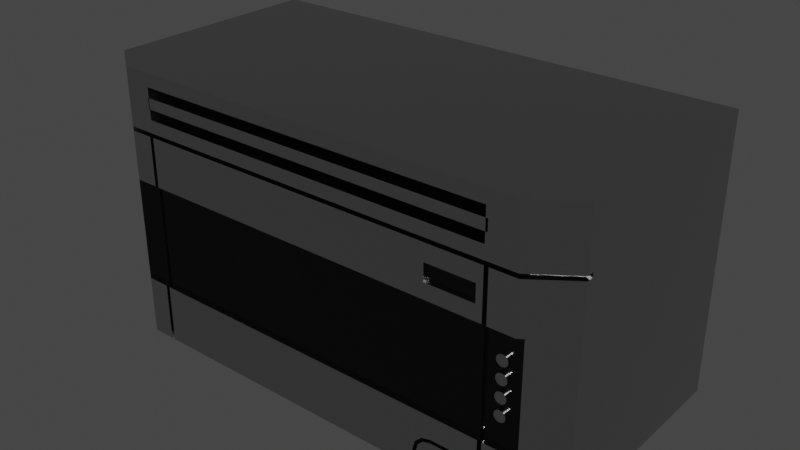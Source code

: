 # Source: Conventional_Microwave.blend  (saved by Blender 3.0.42; exported with 4.5.12 LTS)
import bpy
from mathutils import Matrix  # noqa: F401  (used for matrix-valued properties, if any)

bpy.ops.wm.read_factory_settings(use_empty=True)
scene = bpy.context.scene
scene.name = 'Scene'

# ---- collections
col_collection = bpy.data.collections.new('Collection'); scene.collection.children.link(col_collection)

# ---- materials (node trees are filled in below, after node groups)
mat_chrome = bpy.data.materials.new('Chrome')
mat_chrome.alpha_threshold = 0.0
mat_chrome.diffuse_color = (0.4575, 0.4575, 0.4575, 1.0)
mat_chrome.roughness = 0.5
mat_chrome.specular_intensity = 0.8
mat_chrome.line_color = (0.0, 0.0, 0.0, 1.0)
mat_black_anodized_metal_001 = bpy.data.materials.new('Black Anodized Metal.001')
mat_black_anodized_metal_001.alpha_threshold = 0.0
mat_black_anodized_metal_001.diffuse_color = (0.01096, 0.01096, 0.01096, 1.0)
mat_black_anodized_metal_001.roughness = 0.5
mat_black_anodized_metal_001.line_color = (0.0, 0.0, 0.0, 1.0)

# ---- node groups
ng_specularreflexion_005 = bpy.data.node_groups.new('SpecularReflexion.005', 'ShaderNodeTree')
_s = ng_specularreflexion_005.interface.new_socket(name='Shader', in_out='OUTPUT', socket_type='NodeSocketShader')
_s = ng_specularreflexion_005.interface.new_socket(name='Shader', in_out='INPUT', socket_type='NodeSocketShader')
_s = ng_specularreflexion_005.interface.new_socket(name='Fac', in_out='INPUT', socket_type='NodeSocketFloat')
_s.default_value = 0.03
_s.min_value = 0.0
_s.max_value = 1.0
_s = ng_specularreflexion_005.interface.new_socket(name='ColorSpec', in_out='INPUT', socket_type='NodeSocketColor')
_s.default_value = (0.8, 0.8, 0.8, 1.0)
_s = ng_specularreflexion_005.interface.new_socket(name='RoughReflex', in_out='INPUT', socket_type='NodeSocketFloat')
_s.default_value = 0.01
_s.min_value = 0.0
_s.max_value = 1.0
_N = ng_specularreflexion_005.nodes; _L = ng_specularreflexion_005.links
n0 = _N.new('ShaderNodeBsdfAnisotropic'); n0.name = 'Glossy BSDF.002'; n0.location = (-104, -59)
n0.width = 175
n0.distribution = 'BECKMANN'
n1 = _N.new('ShaderNodeMixShader'); n1.name = 'Mix Shader.001'; n1.location = (101, 59)
n1.width = 128
n2 = _N.new('NodeGroupOutput'); n2.name = 'Group Output'; n2.location = (299, 48)
n2.width = 118
n3 = _N.new('NodeGroupInput'); n3.name = 'Group Input'; n3.location = (-322, 47)
n4 = _N.new('ShaderNodeMath'); n4.name = 'Math'; n4.location = (-213, -6)
n4.operation = 'POWER'
_L.new(n1.outputs[0], n2.inputs[0])
_L.new(n0.outputs[0], n1.inputs[2])
_L.new(n3.outputs[0], n1.inputs[1])
_L.new(n3.outputs[2], n0.inputs[0])
_L.new(n3.outputs[1], n1.inputs[0])
_L.new(n3.outputs[3], n4.inputs[0])
_L.new(n4.outputs[0], n0.inputs[1])
n2.is_active_output = True
ng_contrastglossy_005 = bpy.data.node_groups.new('ContrastGlossy.005', 'ShaderNodeTree')
_s = ng_contrastglossy_005.interface.new_socket(name='Shader', in_out='OUTPUT', socket_type='NodeSocketShader')
_s = ng_contrastglossy_005.interface.new_socket(name='MixFactor', in_out='INPUT', socket_type='NodeSocketFloat')
_s.default_value = 0.5
_s.min_value = 0.0
_s.max_value = 1.0
_s = ng_contrastglossy_005.interface.new_socket(name='BaseColor', in_out='INPUT', socket_type='NodeSocketColor')
_s.default_value = (0.5, 0.5, 0.5, 1.0)
_N = ng_contrastglossy_005.nodes; _L = ng_contrastglossy_005.links
n0 = _N.new('ShaderNodeMath'); n0.name = 'Add'; n0.location = (-15, 244)
n0.width = 130
n0.inputs[0].default_value = 0.1
n0.inputs[2].default_value = 0.0
n1 = _N.new('ShaderNodeBsdfAnisotropic'); n1.name = 'Glossy BSDF'; n1.location = (212, 75)
n1.width = 167
n1.distribution = 'BECKMANN'
n2 = _N.new('ShaderNodeMath'); n2.name = 'Add.001'; n2.location = (-174, 244)
n2.width = 128
n2.operation = 'MULTIPLY'
n2.inputs[1].default_value = 0.2
n2.inputs[2].default_value = 0.0
n3 = _N.new('ShaderNodeBrightContrast'); n3.name = 'Bright/Contrast'; n3.location = (-249, -22)
n3.inputs[1].default_value = -0.2
n4 = _N.new('ShaderNodeBrightContrast'); n4.name = 'Bright/Contrast.001'; n4.location = (-249, -142)
n4.width = 142
n4.inputs[1].default_value = 0.5
n5 = _N.new('ShaderNodeFresnel'); n5.name = 'Fresnel'; n5.location = (-415, 217)
n5.width = 150
n5.inputs[0].default_value = 2.0
n6 = _N.new('NodeGroupOutput'); n6.name = 'Group Output'; n6.location = (596, 139)
n7 = _N.new('ShaderNodeMix'); n7.name = 'Mix.001'; n7.location = (21, -123)
n7.width = 100
n7.data_type = 'RGBA'
n8 = _N.new('ShaderNodeMix'); n8.name = 'Mix'; n8.location = (21, 61)
n8.width = 100
n8.data_type = 'RGBA'
n9 = _N.new('ShaderNodeBsdfAnisotropic'); n9.name = 'Glossy BSDF.001'; n9.location = (214, -95)
n9.width = 165
n9.distribution = 'BECKMANN'
n10 = _N.new('ShaderNodeMixShader'); n10.name = 'Mix Shader'; n10.location = (431, 155)
n10.width = 131
n11 = _N.new('NodeGroupInput'); n11.name = 'Group Input'; n11.location = (-713, 79)
n12 = _N.new('ShaderNodeMath'); n12.name = 'Math'; n12.location = (98, 159)
n12.operation = 'POWER'
n13 = _N.new('ShaderNodeMath'); n13.name = 'Math.001'; n13.location = (100, 74)
n13.operation = 'POWER'
_L.new(n1.outputs[0], n10.inputs[1])
_L.new(n3.outputs[0], n8.inputs[6])
_L.new(n10.outputs[0], n6.inputs[0])
_L.new(n11.outputs[0], n10.inputs[0])
_L.new(n8.outputs[2], n1.inputs[0])
_L.new(n7.outputs[2], n9.inputs[0])
_L.new(n4.outputs[0], n7.inputs[7])
_L.new(n3.outputs[0], n7.inputs[6])
_L.new(n2.outputs[0], n0.inputs[1])
_L.new(n5.outputs[0], n8.inputs[0])
_L.new(n5.outputs[0], n7.inputs[0])
_L.new(n5.outputs[0], n2.inputs[0])
_L.new(n9.outputs[0], n10.inputs[2])
_L.new(n11.outputs[1], n3.inputs[0])
_L.new(n11.outputs[1], n4.inputs[0])
_L.new(n11.outputs[1], n8.inputs[7])
_L.new(n0.outputs[0], n12.inputs[0])
_L.new(n12.outputs[0], n1.inputs[1])
_L.new(n0.outputs[0], n13.inputs[0])
_L.new(n13.outputs[0], n9.inputs[1])
n6.is_active_output = True
ng_colors_005 = bpy.data.node_groups.new('Colors.005', 'ShaderNodeTree')
_s = ng_colors_005.interface.new_socket(name='White08', in_out='OUTPUT', socket_type='NodeSocketColor')
_s.default_value = (0.8, 0.8, 0.8, 1.0)
_s = ng_colors_005.interface.new_socket(name='Gray', in_out='OUTPUT', socket_type='NodeSocketColor')
_s.default_value = (0.4, 0.4, 0.4, 1.0)
_s = ng_colors_005.interface.new_socket(name='DarkGray', in_out='OUTPUT', socket_type='NodeSocketColor')
_s.default_value = (0.03475, 0.03475, 0.03475, 1.0)
_s = ng_colors_005.interface.new_socket(name='Yellow', in_out='OUTPUT', socket_type='NodeSocketColor')
_s.default_value = (0.8, 0.8, 0.0, 1.0)
_s = ng_colors_005.interface.new_socket(name='Orange', in_out='OUTPUT', socket_type='NodeSocketColor')
_s.default_value = (0.5, 0.2271, 0.0, 1.0)
_s = ng_colors_005.interface.new_socket(name='Red', in_out='OUTPUT', socket_type='NodeSocketColor')
_s.default_value = (0.467, 0.0, 0.0, 1.0)
_s = ng_colors_005.interface.new_socket(name='Pink', in_out='OUTPUT', socket_type='NodeSocketColor')
_s.default_value = (0.7, 0.3, 0.5, 1.0)
_s = ng_colors_005.interface.new_socket(name='DarkPink', in_out='OUTPUT', socket_type='NodeSocketColor')
_s.default_value = (0.4, 0.0, 0.2, 1.0)
_s = ng_colors_005.interface.new_socket(name='Purple', in_out='OUTPUT', socket_type='NodeSocketColor')
_s.default_value = (0.103, 0.0, 0.103, 1.0)
_s = ng_colors_005.interface.new_socket(name='Green', in_out='OUTPUT', socket_type='NodeSocketColor')
_s.default_value = (0.0, 0.1, 0.0, 1.0)
_s = ng_colors_005.interface.new_socket(name='Sky', in_out='OUTPUT', socket_type='NodeSocketColor')
_s.default_value = (0.0, 0.3, 0.8, 1.0)
_s = ng_colors_005.interface.new_socket(name='Blue', in_out='OUTPUT', socket_type='NodeSocketColor')
_s.default_value = (0.0, 0.0, 0.467, 1.0)
_s = ng_colors_005.interface.new_socket(name='DarkBlue', in_out='OUTPUT', socket_type='NodeSocketColor')
_s.default_value = (0.0, 0.0, 0.1, 1.0)
_N = ng_colors_005.nodes; _L = ng_colors_005.links
n0 = _N.new('ShaderNodeRGB'); n0.name = 'RGB.009'; n0.location = (-153, -127)
n0.label = 'Yellow'
n0.hide = True
n0.outputs[0].default_value = (0.8, 0.8, 0.0, 1.0)
n1 = _N.new('ShaderNodeRGB'); n1.name = 'RGB.010'; n1.location = (-150, -224)
n1.label = 'Pink'
n1.hide = True
n1.outputs[0].default_value = (0.7, 0.3, 0.5, 1.0)
n2 = _N.new('ShaderNodeRGB'); n2.name = 'RGB.006'; n2.location = (-11, -262)
n2.label = 'DarkPink'
n2.hide = True
n2.outputs[0].default_value = (0.4, 0.0, 0.2, 1.0)
n3 = _N.new('ShaderNodeRGB'); n3.name = 'RGB.005'; n3.location = (-149, -336)
n3.label = 'Green'
n3.hide = True
n3.outputs[0].default_value = (0.0, 0.1, 0.0, 1.0)
n4 = _N.new('ShaderNodeRGB'); n4.name = 'RGB'; n4.location = (-154, -51)
n4.label = 'White08'
n4.hide = True
n4.outputs[0].default_value = (0.8, 0.8, 0.8, 1.0)
n5 = _N.new('ShaderNodeRGB'); n5.name = 'RGB.007'; n5.location = (-8, -88)
n5.label = 'DarkGray'
n5.hide = True
n5.outputs[0].default_value = (0.03475, 0.03475, 0.03475, 1.0)
n6 = _N.new('ShaderNodeRGB'); n6.name = 'RGB.012'; n6.location = (-20, -161)
n6.label = 'Orange'
n6.hide = True
n6.outputs[0].default_value = (0.5, 0.2271, 0.0, 1.0)
n7 = _N.new('ShaderNodeRGB'); n7.name = 'RGB.001'; n7.location = (122, -202)
n7.label = 'Red'
n7.hide = True
n7.outputs[0].default_value = (0.467, 0.0, 0.0, 1.0)
n8 = _N.new('ShaderNodeRGB'); n8.name = 'RGB.003'; n8.location = (125, -323)
n8.label = 'Purple'
n8.hide = True
n8.outputs[0].default_value = (0.103, 0.0, 0.103, 1.0)
n9 = _N.new('ShaderNodeRGB'); n9.name = 'RGB.002'; n9.location = (119, -417)
n9.label = 'Blue'
n9.hide = True
n9.outputs[0].default_value = (0.0, 0.0, 0.467, 1.0)
n10 = _N.new('ShaderNodeRGB'); n10.name = 'RGB.011'; n10.location = (-154, -423)
n10.label = 'DarkBlue'
n10.hide = True
n10.outputs[0].default_value = (0.0, 0.0, 0.1, 1.0)
n11 = _N.new('NodeGroupOutput'); n11.name = 'Group Output'; n11.location = (247, -233)
n12 = _N.new('ShaderNodeRGB'); n12.name = 'RGB.008'; n12.location = (-116, -490)
n12.label = 'Sky'
n12.hide = True
n12.outputs[0].default_value = (0.0, 0.3, 0.8, 1.0)
n13 = _N.new('ShaderNodeRGB'); n13.name = 'RGB.004'; n13.location = (121, -46)
n13.label = 'Black'
n13.outputs[0].default_value = (0.0, 0.0, 0.0, 1.0)
_L.new(n4.outputs[0], n11.inputs[0])
_L.new(n13.outputs[0], n11.inputs[1])
_L.new(n5.outputs[0], n11.inputs[2])
_L.new(n0.outputs[0], n11.inputs[3])
_L.new(n3.outputs[0], n11.inputs[9])
_L.new(n7.outputs[0], n11.inputs[5])
_L.new(n1.outputs[0], n11.inputs[6])
_L.new(n2.outputs[0], n11.inputs[7])
_L.new(n8.outputs[0], n11.inputs[8])
_L.new(n12.outputs[0], n11.inputs[10])
_L.new(n9.outputs[0], n11.inputs[11])
_L.new(n10.outputs[0], n11.inputs[12])
_L.new(n6.outputs[0], n11.inputs[4])
n11.is_active_output = True

# ---- material node trees
mat_chrome.use_nodes = True; mat_chrome.node_tree.nodes.clear()
_N = mat_chrome.node_tree.nodes; _L = mat_chrome.node_tree.links
n0 = _N.new('ShaderNodeOutputMaterial'); n0.name = 'Material Output'; n0.location = (355, 389)
n1 = _N.new('ShaderNodeBsdfPrincipled'); n1.name = 'Principled BSDF'; n1.location = (82, 392)
n1.distribution = 'GGX'
n1.subsurface_method = 'BURLEY'
n1.inputs[0].default_value = (0.55, 0.55, 0.55, 1.0)
n1.inputs[1].default_value = 1.0
n1.inputs[2].default_value = 0.125
n1.inputs[3].default_value = 1.45
n1.inputs[27].default_value = (0.0, 0.0, 0.0, 1.0)
n1.inputs[28].default_value = 1.0
_L.new(n1.outputs[0], n0.inputs[0])
n0.is_active_output = True
mat_black_anodized_metal_001.use_nodes = True; mat_black_anodized_metal_001.node_tree.nodes.clear()
_N = mat_black_anodized_metal_001.node_tree.nodes; _L = mat_black_anodized_metal_001.node_tree.links
n0 = _N.new('ShaderNodeOutputMaterial'); n0.name = 'Material Output'; n0.location = (325, 69)
n0.width = 147
n1 = _N.new('ShaderNodeLayerWeight'); n1.name = 'Layer Weight'; n1.location = (-305, 45)
n1.width = 150
n2 = _N.new('ShaderNodeFresnel'); n2.name = 'Fresnel'; n2.location = (-461, 39)
n2.width = 135
n2.inputs[0].default_value = 1.45
n3 = _N.new('ShaderNodeGroup'); n3.name = 'NodeGroup'; n3.location = (102, 75)
n3.width = 188
n3.node_tree = ng_specularreflexion_005
n3.inputs[1].default_value = 0.05
n3.inputs[2].default_value = (0.8, 0.8, 0.8, 1.0)
n3.inputs[3].default_value = 0.08
n4 = _N.new('ShaderNodeGroup'); n4.name = 'NodeGroup.001'; n4.location = (-114, 31)
n4.width = 179
n4.node_tree = ng_contrastglossy_005
n5 = _N.new('ShaderNodeGroup'); n5.name = 'Colors'; n5.location = (-311, -81)
n5.width = 153
n5.node_tree = ng_colors_005
_L.new(n3.outputs[0], n0.inputs[0])
_L.new(n4.outputs[0], n3.inputs[0])
_L.new(n2.outputs[0], n1.inputs[0])
_L.new(n1.outputs[1], n4.inputs[0])
_L.new(n5.outputs[1], n4.inputs[1])
n0.is_active_output = True

# ---- world
world_world = bpy.data.worlds.new('World'); scene.world = world_world
world_world.use_nodes = True; world_world.node_tree.nodes.clear()
_N = world_world.node_tree.nodes; _L = world_world.node_tree.links
n0 = _N.new('ShaderNodeOutputWorld'); n0.name = 'World Output'; n0.location = (300, 300)
n1 = _N.new('ShaderNodeBackground'); n1.name = 'Background'; n1.location = (10, 300)
n1.inputs[0].default_value = (0.05088, 0.05088, 0.05088, 1.0)
_L.new(n1.outputs[0], n0.inputs[0])
n0.is_active_output = True
world_world.color = (0.05088, 0.05088, 0.05088)
world_world.use_sun_shadow = False
world_world.sun_shadow_jitter_overblur = 0.0

# ---- meshes
me_30_inch_conventional_microwave_hood = bpy.data.meshes.new('30 inch Conventional Microwave Hood')
me_30_inch_conventional_microwave_hood.from_pydata([(0.09432, -0.3809, -0.4005), (0.05839, -0.3809, -0.4191), (0.09432, -0.3809, -0.4191), (0.09432, -0.3787, -0.4191), (0.09432, -0.3678, -0.4191), (0.05839, -0.3809, -0.3286), (0.08592, -0.3809, -0.3286), (0.09432, -0.3752, -0.3286), (0.09432, -0.3809, -0.3286), (-3.576e-07, -0.339, -0.4191), (0.05043, -0.3752, -0.3286), (0.09432, -0.3752, -0.2308), (0.762, -0.339, -0.4191), (0.1007, -0.3678, -0.4191), (0.05043, -0.3752, -0.168), (0.03871, -0.3668, -0.09301), (0.09432, -0.3678, -0.09301), (0.09432, -0.3752, -0.168), (0.1007, -0.3783, -0.4191), (0.1007, -0.3678, -0.09301), (0.762, 0.0, -0.4191), (0.05839, -0.3809, -0.09301), (0.05839, -0.3809, -0.168), (-3.576e-07, -0.339, -0.09301), (0.09432, -0.3806, -0.09301), (0.09432, -0.3776, -0.168), (0.5599, -0.367, -0.4191), (0.1007, -0.3809, -0.3972), (0.1007, -0.3752, -0.168), (0.1007, -0.3752, -0.2287), (0.06162, -0.3668, -0.09301), (0.7082, -0.3668, -0.09301), (-3.576e-07, 0.0, -0.4191), (0.762, -0.3287, -0.09301), (0.762, -0.339, -0.09301), (0.06715, -0.3809, -0.168), (-3.576e-07, -0.3226, -0.09301), (0.08131, -0.3809, -0.09301), (0.09432, -0.3809, -0.168), (0.09432, -0.3809, -0.09301), (0.5654, -0.367, -0.4191), (0.5599, -0.3696, -0.4191), (0.1007, -0.3809, -0.4191), (0.1007, -0.3809, -0.3286), (0.1007, -0.3752, -0.3286), (0.6576, -0.3752, -0.2491), (0.6576, -0.3752, -0.168), (0.1007, -0.3804, -0.09301), (0.1007, -0.3775, -0.168), (0.7082, -0.3668, -0.08666), (0.06162, -0.3668, -0.08666), (0.6576, -0.3678, -0.09301), (0.762, 0.0, -9.03e-06), (-3.576e-07, 0.0, -9.03e-06), (0.7233, -0.3668, -0.09301), (0.762, -0.3287, -0.08666), (-3.576e-07, -0.3226, -0.08666), (0.6576, -0.3678, -0.4191), (0.5654, -0.3695, -0.4191), (0.5654, -0.367, -0.3916), (0.5599, -0.367, -0.3908), (0.5599, -0.3809, -0.4191), (0.2332, -0.3809, -0.3286), (0.268, -0.3809, -0.3286), (0.6576, -0.3752, -0.3286), (0.6433, -0.3809, -0.168), (0.6576, -0.3678, -0.3633), (0.1007, -0.3809, -0.168), (0.1007, -0.3809, -0.09301), (0.6576, -0.3679, -0.09301), (0.08131, -0.3809, -0.08666), (0.05839, -0.3809, -0.08666), (0.6633, -0.3678, -0.09301), (0.762, -0.339, -9.03e-06), (-3.576e-07, -0.339, -9.03e-06), (0.7116, -0.3752, -0.3286), (0.7116, -0.3752, -0.168), (0.6883, -0.3809, -0.09301), (0.7036, -0.3809, -0.09301), (-3.576e-07, -0.339, -0.08666), (0.03871, -0.3668, -0.08666), (0.664, -0.3678, -0.4191), (0.6576, -0.3809, -0.4191), (0.5654, -0.3809, -0.4191), (0.5684, -0.367, -0.3798), (0.5636, -0.367, -0.377), (0.5599, -0.3809, -0.3908), (0.5737, -0.3809, -0.3669), (0.5974, -0.3809, -0.3286), (0.6576, -0.3702, -0.3633), (0.6576, -0.3787, -0.168), (0.5649, -0.3809, -0.168), (0.6576, -0.3809, -0.1179), (0.6586, -0.3678, -0.3633), (0.5434, -0.3809, -0.168), (0.6576, -0.3809, -0.09301), (0.6576, -0.3809, -0.1089), (0.762, -0.339, -0.08666), (0.7233, -0.3668, -0.08666), (0.6883, -0.3809, -0.08666), (0.05839, -0.3809, -0.06692), (0.664, -0.3678, -0.09301), (0.7036, -0.3809, -0.168), (0.664, -0.3752, -0.168), (0.664, -0.3752, -0.3286), (0.7036, -0.3809, -0.4191), (0.7036, -0.3809, -0.3286), (0.664, -0.3809, -0.09301), (0.664, -0.3809, -0.1056), (0.664, -0.3809, -0.1145), (0.6866, -0.367, -0.4191), (0.5882, -0.3809, -0.3687), (0.5654, -0.3809, -0.3916), (0.5636, -0.3809, -0.377), (0.5684, -0.3809, -0.3798), (0.5737, -0.367, -0.3669), (0.5765, -0.367, -0.3717), (0.5875, -0.3809, -0.3633), (0.6576, -0.3809, -0.3633), (0.6576, -0.3809, -0.3286), (0.6576, -0.3809, -0.168), (0.6076, -0.3809, -0.1449), (0.6481, -0.3809, -0.123), (0.6481, -0.3809, -0.1449), (0.5875, -0.367, -0.3633), (0.664, -0.3678, -0.3633), (0.6386, -0.3809, -0.1187), (0.588, -0.3809, -0.1449), (0.5743, -0.3809, -0.1449), (0.5743, -0.3809, -0.1187), (0.7036, -0.3809, -0.08666), (0.5448, -0.3809, -0.06692), (0.05839, -0.3809, -9.03e-06), (0.6709, -0.3809, -0.168), (0.6689, -0.3809, -0.168), (0.6644, -0.3809, -0.3286), (0.664, -0.3809, -0.3286), (0.6641, -0.3809, -0.168), (0.664, -0.3809, -0.168), (0.6918, -0.3809, -0.3286), (0.6921, -0.3809, -0.4191), (0.6921, -0.367, -0.4191), (0.6866, -0.3809, -0.4191), (0.664, -0.3809, -0.4191), (0.6576, -0.3809, -0.3687), (0.5765, -0.3809, -0.3717), (0.5882, -0.367, -0.3687), (0.6481, -0.3809, -0.1187), (0.7036, -0.3809, -9.03e-06), (0.7036, -0.3809, -0.06692), (0.05839, -0.3386, -0.06692), (0.7036, -0.3386, -0.06692), (0.05839, -0.3809, -0.01978), (0.667, -0.3809, -0.168), (0.664, -0.3809, -0.3633), (0.6645, -0.3809, -0.3633), (0.6761, -0.3809, -0.3286), (0.6839, -0.3809, -0.3286), (0.6884, -0.3809, -0.377), (0.6921, -0.3809, -0.3908), (0.6921, -0.367, -0.3908), (0.6866, -0.367, -0.3916), (0.6866, -0.3809, -0.3916), (0.664, -0.3809, -0.3688), (0.6637, -0.367, -0.3687), (0.6645, -0.367, -0.3633), (0.7036, -0.3809, -0.01978), (0.7036, -0.3386, -0.01978), (0.05839, -0.3386, -0.01978), (0.05839, -0.3386, -0.06692), (0.05839, -0.3809, -0.06692), (0.2021, -0.3809, -0.01978), (0.6783, -0.3809, -0.3669), (0.6884, -0.367, -0.377), (0.6836, -0.367, -0.3798), (0.6836, -0.3809, -0.3798), (0.664, -0.3678, -0.3688), (0.6576, -0.37, -0.3687), (0.6576, -0.3678, -0.3687), (0.6585, -0.3678, -0.3687), (0.6755, -0.367, -0.3717), (0.6783, -0.367, -0.3669), (0.6576, -0.3809, -0.01978), (0.6576, -0.3809, -0.06692), (0.6576, -0.3386, -0.06692), (0.6576, -0.3386, -0.01978), (0.05839, -0.3386, -0.01978), (0.05839, -0.3809, -0.01978), (0.6755, -0.3809, -0.3717), (0.6637, -0.3678, -0.3687), (0.05839, -0.3386, -0.06692), (0.05839, -0.3386, -0.01978), (0.05839, -0.3809, -0.06692), (0.05839, -0.3809, -0.01978), (0.1007, -0.3386, -0.06692), (0.1007, -0.3809, -0.06692), (0.1007, -0.3809, -0.01978), (0.1007, -0.3386, -0.01978), (0.689, -0.381, -0.2878), (0.6874, -0.381, -0.288), (0.6874, -0.3741, -0.288), (0.689, -0.3741, -0.2878), (0.6858, -0.381, -0.2878), (0.6858, -0.3741, -0.2878), (0.6906, -0.381, -0.2874), (0.6906, -0.3741, -0.2874), (0.6842, -0.381, -0.2874), (0.6842, -0.3741, -0.2874), (0.6921, -0.381, -0.2866), (0.6921, -0.3741, -0.2866), (0.6828, -0.381, -0.2866), (0.6828, -0.3741, -0.2866), (0.6933, -0.381, -0.2855), (0.6933, -0.3741, -0.2855), (0.6815, -0.381, -0.2855), (0.6815, -0.3741, -0.2855), (0.6944, -0.381, -0.2843), (0.6944, -0.3741, -0.2843), (0.6804, -0.381, -0.2843), (0.6804, -0.3741, -0.2843), (0.6951, -0.381, -0.2828), (0.6951, -0.3741, -0.2828), (0.6797, -0.381, -0.2828), (0.6797, -0.3741, -0.2828), (0.6956, -0.381, -0.2813), (0.6956, -0.3741, -0.2813), (0.6792, -0.381, -0.2813), (0.6792, -0.3741, -0.2813), (0.6958, -0.381, -0.2796), (0.6958, -0.3741, -0.2796), (0.679, -0.381, -0.2796), (0.679, -0.3741, -0.2796), (0.6956, -0.381, -0.278), (0.6956, -0.3741, -0.278), (0.6792, -0.381, -0.278), (0.6792, -0.3741, -0.278), (0.6951, -0.381, -0.2764), (0.6951, -0.3741, -0.2764), (0.6797, -0.381, -0.2764), (0.6797, -0.3741, -0.2764), (0.6944, -0.3741, -0.275), (0.6944, -0.381, -0.275), (0.6804, -0.381, -0.275), (0.6804, -0.3741, -0.275), (0.6933, -0.381, -0.2737), (0.6933, -0.3741, -0.2737), (0.6815, -0.381, -0.2737), (0.6815, -0.3741, -0.2737), (0.6921, -0.381, -0.2727), (0.6921, -0.3741, -0.2727), (0.6828, -0.381, -0.2727), (0.6828, -0.3741, -0.2727), (0.6906, -0.381, -0.2719), (0.6906, -0.3741, -0.2719), (0.6842, -0.381, -0.2719), (0.6842, -0.3741, -0.2719), (0.689, -0.381, -0.2714), (0.689, -0.3741, -0.2714), (0.6858, -0.381, -0.2714), (0.6858, -0.3741, -0.2714), (0.6874, -0.381, -0.2713), (0.6874, -0.3741, -0.2713), (0.689, -0.381, -0.2624), (0.6874, -0.381, -0.2626), (0.6874, -0.3741, -0.2626), (0.689, -0.3741, -0.2624), (0.6858, -0.381, -0.2624), (0.6858, -0.3741, -0.2624), (0.6906, -0.381, -0.262), (0.6906, -0.3741, -0.262), (0.6842, -0.381, -0.262), (0.6842, -0.3741, -0.262), (0.6921, -0.381, -0.2612), (0.6921, -0.3741, -0.2612), (0.6828, -0.381, -0.2612), (0.6828, -0.3741, -0.2612), (0.6933, -0.381, -0.2601), (0.6933, -0.3741, -0.2601), (0.6815, -0.381, -0.2601), (0.6815, -0.3741, -0.2601), (0.6944, -0.381, -0.2589), (0.6944, -0.3741, -0.2589), (0.6804, -0.381, -0.2589), (0.6804, -0.3741, -0.2589), (0.6951, -0.381, -0.2574), (0.6951, -0.3741, -0.2574), (0.6797, -0.381, -0.2574), (0.6797, -0.3741, -0.2574), (0.6956, -0.381, -0.2559), (0.6956, -0.3741, -0.2559), (0.6792, -0.381, -0.2559), (0.6792, -0.3741, -0.2559), (0.6958, -0.381, -0.2542), (0.6958, -0.3741, -0.2542), (0.679, -0.381, -0.2542), (0.679, -0.3741, -0.2542), (0.6956, -0.3741, -0.2526), (0.6956, -0.381, -0.2526), (0.6792, -0.381, -0.2526), (0.6792, -0.3741, -0.2526), (0.6951, -0.381, -0.251), (0.6951, -0.3741, -0.251), (0.6797, -0.381, -0.251), (0.6797, -0.3741, -0.251), (0.6944, -0.3741, -0.2496), (0.6944, -0.381, -0.2496), (0.6804, -0.381, -0.2496), (0.6804, -0.3741, -0.2496), (0.6933, -0.3741, -0.2483), (0.6933, -0.381, -0.2483), (0.6815, -0.381, -0.2483), (0.6815, -0.3741, -0.2483), (0.6921, -0.381, -0.2473), (0.6921, -0.3741, -0.2473), (0.6828, -0.381, -0.2473), (0.6828, -0.3741, -0.2473), (0.6906, -0.381, -0.2465), (0.6906, -0.3741, -0.2465), (0.6842, -0.381, -0.2465), (0.6842, -0.3741, -0.2465), (0.689, -0.381, -0.246), (0.689, -0.3741, -0.246), (0.6858, -0.381, -0.246), (0.6858, -0.3741, -0.246), (0.6874, -0.381, -0.2459), (0.6874, -0.3741, -0.2459), (0.689, -0.381, -0.237), (0.6874, -0.381, -0.2372), (0.6874, -0.3741, -0.2372), (0.689, -0.3741, -0.237), (0.6858, -0.381, -0.237), (0.6858, -0.3741, -0.237), (0.6906, -0.381, -0.2366), (0.6906, -0.3741, -0.2366), (0.6842, -0.381, -0.2366), (0.6842, -0.3741, -0.2366), (0.6921, -0.381, -0.2358), (0.6921, -0.3741, -0.2358), (0.6828, -0.381, -0.2358), (0.6828, -0.3741, -0.2358), (0.6933, -0.381, -0.2347), (0.6933, -0.3741, -0.2347), (0.6815, -0.381, -0.2347), (0.6815, -0.3741, -0.2347), (0.6944, -0.381, -0.2335), (0.6944, -0.3741, -0.2335), (0.6804, -0.381, -0.2335), (0.6804, -0.3741, -0.2335), (0.6951, -0.3741, -0.232), (0.6951, -0.381, -0.232), (0.6797, -0.381, -0.232), (0.6797, -0.3741, -0.232), (0.6956, -0.381, -0.2305), (0.6956, -0.3741, -0.2305), (0.6792, -0.381, -0.2305), (0.6792, -0.3741, -0.2305), (0.6958, -0.381, -0.2288), (0.6958, -0.3741, -0.2288), (0.679, -0.381, -0.2288), (0.679, -0.3741, -0.2288), (0.6956, -0.381, -0.2272), (0.6956, -0.3741, -0.2272), (0.6792, -0.381, -0.2272), (0.6792, -0.3741, -0.2272), (0.6951, -0.381, -0.2256), (0.6951, -0.3741, -0.2256), (0.6797, -0.381, -0.2256), (0.6797, -0.3741, -0.2256), (0.6944, -0.381, -0.2242), (0.6944, -0.3741, -0.2242), (0.6804, -0.381, -0.2242), (0.6804, -0.3741, -0.2242), (0.6933, -0.381, -0.2229), (0.6933, -0.3741, -0.2229), (0.6815, -0.381, -0.2229), (0.6815, -0.3741, -0.2229), (0.6921, -0.381, -0.2219), (0.6921, -0.3741, -0.2219), (0.6828, -0.381, -0.2219), (0.6828, -0.3741, -0.2219), (0.6906, -0.381, -0.2211), (0.6906, -0.3741, -0.2211), (0.6842, -0.381, -0.2211), (0.6842, -0.3741, -0.2211), (0.689, -0.381, -0.2206), (0.689, -0.3741, -0.2206), (0.6858, -0.381, -0.2206), (0.6858, -0.3741, -0.2206), (0.6874, -0.381, -0.2205), (0.6874, -0.3741, -0.2205), (0.689, -0.381, -0.2116), (0.6874, -0.381, -0.2118), (0.6874, -0.3741, -0.2118), (0.689, -0.3741, -0.2116), (0.6858, -0.381, -0.2116), (0.6858, -0.3741, -0.2116), (0.6906, -0.381, -0.2112), (0.6906, -0.3741, -0.2112), (0.6842, -0.381, -0.2112), (0.6842, -0.3741, -0.2112), (0.6921, -0.381, -0.2104), (0.6921, -0.3741, -0.2104), (0.6828, -0.381, -0.2104), (0.6828, -0.3741, -0.2104), (0.6933, -0.381, -0.2093), (0.6933, -0.3741, -0.2093), (0.6815, -0.381, -0.2093), (0.6815, -0.3741, -0.2093), (0.6944, -0.381, -0.2081), (0.6944, -0.3741, -0.2081), (0.6804, -0.381, -0.2081), (0.6804, -0.3741, -0.2081), (0.6951, -0.381, -0.2066), (0.6951, -0.3741, -0.2066), (0.6797, -0.381, -0.2066), (0.6797, -0.3741, -0.2066), (0.6956, -0.3741, -0.2051), (0.6956, -0.381, -0.2051), (0.6792, -0.381, -0.2051), (0.6792, -0.3741, -0.2051), (0.6958, -0.381, -0.2034), (0.6958, -0.3741, -0.2034), (0.679, -0.381, -0.2034), (0.679, -0.3741, -0.2034), (0.6956, -0.381, -0.2018), (0.6956, -0.3741, -0.2018), (0.6792, -0.381, -0.2018), (0.6792, -0.3741, -0.2018), (0.6951, -0.381, -0.2002), (0.6951, -0.3741, -0.2002), (0.6797, -0.381, -0.2002), (0.6797, -0.3741, -0.2002), (0.6944, -0.3741, -0.1988), (0.6944, -0.381, -0.1988), (0.6804, -0.381, -0.1988), (0.6804, -0.3741, -0.1988), (0.6933, -0.381, -0.1975), (0.6933, -0.3741, -0.1975), (0.6815, -0.381, -0.1975), (0.6815, -0.3741, -0.1975), (0.6921, -0.381, -0.1965), (0.6921, -0.3741, -0.1965), (0.6828, -0.381, -0.1965), (0.6828, -0.3741, -0.1965), (0.6906, -0.381, -0.1957), (0.6906, -0.3741, -0.1957), (0.6842, -0.381, -0.1957), (0.6842, -0.3741, -0.1957), (0.689, -0.381, -0.1952), (0.689, -0.3741, -0.1952), (0.6858, -0.381, -0.1952), (0.6858, -0.3741, -0.1952), (0.6874, -0.381, -0.1951), (0.6874, -0.3741, -0.1951), (0.6608, -0.3329, -0.03512), (0.6608, -0.3809, -0.03512), (0.6608, -0.3809, -0.05158), (0.6608, -0.3329, -0.05158), (0.09918, -0.3329, -0.03512), (0.09918, -0.3809, -0.03512), (0.09918, -0.3809, -0.05158), (0.09918, -0.3329, -0.05158), (0.6585, -0.3678, -0.3687), (0.664, -0.3678, -0.4191), (0.664, -0.3678, -0.3688), (0.6637, -0.3678, -0.3687), (0.6576, -0.3678, -0.4191), (0.6576, -0.3678, -0.3687), (0.6576, -0.3809, -0.4191), (0.664, -0.3809, -0.4191), (0.5743, -0.3755, -0.1187), (0.5743, -0.3755, -0.1449), (0.6481, -0.3755, -0.1187), (0.6481, -0.3755, -0.1449)], [], [(200, 201, 198, 199), (201, 205, 204, 198), (205, 209, 208, 204), (209, 213, 212, 208), (213, 217, 216, 212), (217, 221, 220, 216), (221, 225, 224, 220), (225, 229, 228, 224), (229, 233, 232, 228), (233, 237, 236, 232), (237, 240, 241, 236), (240, 245, 244, 241), (245, 249, 248, 244), (249, 253, 252, 248), (253, 257, 256, 252), (257, 261, 260, 256), (261, 259, 258, 260), (259, 255, 254, 258), (255, 251, 250, 254), (251, 247, 246, 250), (246, 247, 243, 242), (243, 239, 238, 242), (239, 235, 234, 238), (235, 231, 230, 234), (231, 227, 226, 230), (227, 223, 222, 226), (223, 219, 218, 222), (219, 215, 214, 218), (215, 211, 210, 214), (211, 207, 206, 210), (259, 261, 257), (255, 259, 257), (255, 257, 253), (255, 253, 249), (251, 255, 249), (251, 249, 245), (247, 251, 245), (243, 247, 245), (243, 245, 240), (243, 240, 237), (239, 243, 237), (239, 237, 233), (235, 239, 233), (235, 233, 229), (231, 235, 229), (231, 229, 225), (227, 231, 225), (227, 225, 221), (223, 227, 221), (223, 221, 217), (219, 223, 217), (219, 217, 213), (215, 219, 213), (215, 213, 209), (211, 215, 209), (211, 209, 205), (207, 211, 205), (203, 207, 205), (201, 203, 205), (201, 200, 203), (199, 202, 203, 200), (207, 203, 202, 206), (256, 260, 258), (256, 258, 254), (252, 256, 254), (248, 252, 254), (248, 254, 250), (244, 248, 250), (244, 250, 246), (241, 244, 246), (241, 246, 242), (236, 241, 242), (236, 242, 238), (232, 236, 238), (232, 238, 234), (228, 232, 234), (228, 234, 230), (224, 228, 230), (224, 230, 226), (220, 224, 226), (220, 226, 222), (216, 220, 222), (216, 222, 218), (212, 216, 218), (212, 218, 214), (208, 212, 214), (208, 214, 210), (204, 208, 210), (204, 210, 206), (204, 206, 202), (198, 204, 202), (199, 198, 202), (264, 265, 262, 263), (265, 269, 268, 262), (269, 273, 272, 268), (273, 277, 276, 272), (277, 281, 280, 276), (281, 285, 284, 280), (285, 289, 288, 284), (289, 293, 292, 288), (293, 296, 297, 292), (296, 301, 300, 297), (301, 304, 305, 300), (304, 308, 309, 305), (308, 313, 312, 309), (313, 317, 316, 312), (317, 321, 320, 316), (321, 325, 324, 320), (325, 323, 322, 324), (323, 319, 318, 322), (319, 315, 314, 318), (315, 311, 310, 314), (310, 311, 307, 306), (306, 307, 303, 302), (303, 299, 298, 302), (299, 295, 294, 298), (295, 291, 290, 294), (291, 287, 286, 290), (286, 287, 283, 282), (282, 283, 279, 278), (279, 275, 274, 278), (275, 271, 270, 274), (323, 325, 321), (319, 323, 321), (319, 321, 317), (319, 317, 313), (315, 319, 313), (315, 313, 308), (311, 315, 308), (311, 308, 304), (307, 311, 304), (307, 304, 301), (303, 307, 301), (303, 301, 296), (299, 303, 296), (299, 296, 293), (295, 299, 293), (295, 293, 289), (291, 295, 289), (291, 289, 285), (287, 291, 285), (287, 285, 281), (283, 287, 281), (283, 281, 277), (279, 283, 277), (279, 277, 273), (275, 279, 273), (275, 273, 269), (271, 275, 269), (265, 271, 269), (265, 267, 271), (265, 264, 267), (267, 264, 263, 266), (271, 267, 266, 270), (320, 324, 322), (320, 322, 318), (316, 320, 318), (312, 316, 318), (312, 318, 314), (309, 312, 314), (309, 314, 310), (305, 309, 310), (305, 310, 306), (300, 305, 306), (300, 306, 302), (297, 300, 302), (297, 302, 298), (292, 297, 298), (292, 298, 294), (288, 292, 294), (288, 294, 290), (284, 288, 290), (284, 290, 286), (280, 284, 286), (280, 286, 282), (276, 280, 282), (276, 282, 278), (272, 276, 278), (272, 278, 274), (268, 272, 274), (268, 274, 270), (262, 268, 270), (262, 270, 266), (263, 262, 266), (328, 329, 326, 327), (329, 333, 332, 326), (333, 337, 336, 332), (337, 341, 340, 336), (341, 345, 344, 340), (345, 348, 349, 344), (348, 353, 352, 349), (353, 357, 356, 352), (357, 361, 360, 356), (361, 365, 364, 360), (365, 369, 368, 364), (369, 373, 372, 368), (373, 377, 376, 372), (377, 381, 380, 376), (381, 385, 384, 380), (385, 389, 388, 384), (389, 387, 386, 388), (387, 383, 382, 386), (383, 379, 378, 382), (379, 375, 374, 378), (374, 375, 371, 370), (370, 371, 367, 366), (367, 363, 362, 366), (363, 359, 358, 362), (359, 355, 354, 358), (355, 351, 350, 354), (351, 347, 346, 350), (346, 347, 343, 342), (343, 339, 338, 342), (339, 335, 334, 338), (387, 389, 385), (383, 387, 385), (383, 385, 381), (383, 381, 377), (379, 383, 377), (379, 377, 373), (375, 379, 373), (375, 373, 369), (371, 375, 369), (371, 369, 365), (367, 371, 365), (367, 365, 361), (363, 367, 361), (363, 361, 357), (359, 363, 357), (359, 357, 353), (355, 359, 353), (355, 353, 348), (351, 355, 348), (351, 348, 345), (347, 351, 345), (347, 345, 341), (343, 347, 341), (343, 341, 337), (339, 343, 337), (339, 337, 333), (335, 339, 333), (329, 335, 333), (329, 331, 335), (329, 328, 331), (331, 328, 327, 330), (335, 331, 330, 334), (384, 388, 386), (380, 384, 386), (380, 386, 382), (376, 380, 382), (376, 382, 378), (372, 376, 378), (372, 378, 374), (368, 372, 374), (368, 374, 370), (364, 368, 370), (364, 370, 366), (360, 364, 366), (360, 366, 362), (356, 360, 362), (356, 362, 358), (352, 356, 358), (352, 358, 354), (349, 352, 354), (349, 354, 350), (344, 349, 350), (344, 350, 346), (340, 344, 346), (340, 346, 342), (336, 340, 342), (336, 342, 338), (332, 336, 338), (332, 338, 334), (326, 332, 334), (326, 334, 330), (327, 326, 330), (392, 393, 390, 391), (393, 397, 396, 390), (397, 401, 400, 396), (401, 405, 404, 400), (405, 409, 408, 404), (409, 413, 412, 408), (413, 416, 417, 412), (416, 421, 420, 417), (421, 425, 424, 420), (425, 429, 428, 424), (429, 432, 433, 428), (432, 437, 436, 433), (437, 441, 440, 436), (441, 445, 444, 440), (445, 449, 448, 444), (449, 453, 452, 448), (453, 451, 450, 452), (451, 447, 446, 450), (447, 443, 442, 446), (443, 439, 438, 442), (438, 439, 435, 434), (434, 435, 431, 430), (430, 431, 427, 426), (426, 427, 423, 422), (422, 423, 419, 418), (418, 419, 415, 414), (414, 415, 411, 410), (410, 411, 407, 406), (407, 403, 402, 406), (403, 399, 398, 402), (451, 453, 449), (451, 449, 445), (447, 451, 445), (447, 445, 441), (443, 447, 441), (443, 441, 437), (439, 443, 437), (439, 437, 432), (435, 439, 432), (435, 432, 429), (431, 435, 429), (431, 429, 425), (427, 431, 425), (427, 425, 421), (423, 427, 421), (423, 421, 416), (419, 423, 416), (419, 416, 413), (415, 419, 413), (415, 413, 409), (411, 415, 409), (411, 409, 405), (407, 411, 405), (407, 405, 401), (403, 407, 401), (403, 401, 397), (399, 403, 397), (393, 399, 397), (393, 395, 399), (393, 392, 395), (395, 392, 391, 394), (399, 395, 394, 398), (448, 452, 450), (448, 450, 446), (444, 448, 446), (440, 444, 446), (440, 446, 442), (436, 440, 442), (436, 442, 438), (433, 436, 438), (433, 438, 434), (428, 433, 434), (428, 434, 430), (424, 428, 430), (424, 430, 426), (420, 424, 426), (420, 426, 422), (417, 420, 422), (417, 422, 418), (412, 417, 418), (412, 418, 414), (408, 412, 414), (408, 414, 410), (404, 408, 410), (404, 410, 406), (400, 404, 406), (400, 406, 402), (396, 400, 402), (396, 402, 398), (390, 396, 398), (390, 398, 394), (391, 390, 394), (456, 457, 454, 455), (457, 461, 458, 454), (459, 458, 461, 460), (459, 460, 456, 455), (455, 454, 458, 459), (461, 457, 456, 460), (0, 1, 2), (127, 94, 91, 121), (126, 147, 92, 96), (147, 122, 92), (62, 27, 42, 63), (109, 78, 77, 108), (145, 114, 112, 111), (83, 82, 111, 112), (82, 144, 111), (82, 163, 144), (82, 162, 163), (82, 142, 162), (82, 143, 142), (42, 113, 87), (42, 86, 113), (65, 123, 121, 91), (92, 122, 123), (65, 92, 123), (63, 42, 87, 88), (87, 117, 88), (42, 61, 86), (120, 92, 65), (118, 119, 88, 117), (175, 188, 163, 162), (109, 153, 134), (172, 158, 157, 156), (109, 137, 153), (155, 172, 156, 135), (154, 155, 135, 136), (109, 138, 137), (133, 109, 134), (105, 139, 158, 159), (139, 157, 158), (102, 78, 109, 133), (105, 106, 139), (159, 140, 105), (38, 39, 37, 35), (37, 21, 35), (0, 8, 6), (35, 21, 22), (0, 6, 5, 1), (108, 77, 107), (43, 27, 62), (94, 128, 129, 68), (129, 126, 95, 68), (94, 127, 128), (126, 96, 95), (68, 67, 94), (148, 132, 171, 166), (99, 130, 149, 131), (132, 152, 171), (70, 99, 131, 100), (100, 71, 70), (32, 53, 52, 20), (52, 53, 74), (73, 52, 74), (73, 74, 132), (148, 73, 132), (55, 33, 20), (12, 20, 33, 34), (73, 97, 55), (52, 73, 55, 20), (32, 36, 56), (9, 23, 36, 32), (56, 79, 74), (53, 32, 56, 74), (80, 74, 79), (23, 9, 15), (10, 14, 15, 9), (21, 15, 14, 22), (1, 5, 10, 9), (80, 100, 152, 132), (80, 71, 100), (132, 74, 80), (98, 97, 73), (54, 12, 34), (54, 76, 75, 12), (78, 102, 76, 54), (105, 12, 75, 106), (98, 148, 166, 149), (149, 130, 98), (98, 73, 148), (9, 32, 20), (9, 20, 12), (12, 18, 13), (13, 4, 9, 12), (4, 3, 1, 9), (1, 3, 2), (82, 83, 58, 57), (61, 42, 18, 41), (12, 40, 26), (26, 18, 12), (26, 41, 18), (57, 58, 40, 12), (12, 81, 57), (141, 110, 12), (105, 140, 141, 12), (110, 81, 12), (142, 143, 81, 110), (50, 30, 31, 49), (31, 77, 78, 54), (30, 16, 19, 31), (51, 72, 31), (31, 19, 51), (19, 47, 69, 51), (30, 21, 37, 16), (37, 24, 16), (37, 39, 24), (31, 72, 101), (101, 107, 77, 31), (47, 68, 95, 69), (30, 15, 21), (49, 98, 130, 99), (70, 71, 50, 49), (49, 99, 70), (71, 80, 50), (49, 31, 33, 55), (31, 54, 34, 33), (97, 98, 49, 55), (50, 56, 36, 30), (30, 36, 23, 15), (79, 56, 50, 80), (19, 16, 4, 13), (24, 39, 38, 25), (4, 11, 7), (0, 4, 7, 8), (4, 16, 17, 11), (24, 25, 17, 16), (0, 2, 3, 4), (44, 29, 13), (27, 43, 44, 13), (67, 68, 47, 48), (13, 29, 28, 19), (47, 19, 28, 48), (18, 42, 27, 13), (72, 93, 125, 101), (51, 66, 93, 72), (178, 144, 179), (144, 189, 179), (144, 176, 189), (144, 163, 176), (46, 45, 66, 51), (45, 89, 66), (92, 90, 46, 51), (51, 96, 92), (89, 45, 64), (118, 89, 64, 119), (92, 120, 90), (69, 95, 96), (69, 96, 51), (125, 104, 103, 101), (103, 138, 109, 101), (154, 136, 104, 125), (108, 107, 101), (108, 101, 109), (160, 141, 140, 159), (93, 66, 124), (89, 118, 124), (93, 124, 125), (89, 124, 66), (155, 154, 125, 165), (124, 165, 125), (118, 117, 124), (41, 26, 60), (41, 60, 61), (60, 86, 61), (117, 87, 115, 124), (87, 113, 85, 115), (113, 86, 60, 85), (172, 155, 165, 181), (158, 172, 181, 173), (159, 158, 173, 160), (162, 142, 110, 161), (164, 146, 178, 179), (146, 144, 177, 178), (179, 189, 164), (146, 111, 144), (58, 83, 59), (58, 59, 40), (83, 112, 59), (145, 111, 146, 116), (114, 145, 116, 84), (112, 114, 84, 59), (164, 189, 176, 180), (176, 163, 188, 180), (188, 175, 174, 180), (175, 162, 161, 174), (84, 116, 115, 85), (26, 40, 59, 60), (60, 59, 84, 85), (165, 164, 180, 181), (141, 160, 161, 110), (174, 161, 160, 173), (164, 165, 124, 146), (181, 180, 174, 173), (116, 146, 124, 115), (183, 184, 151, 149), (151, 167, 168, 150), (168, 152, 187), (168, 187, 186), (171, 152, 168, 167), (167, 166, 171), (131, 151, 150, 100), (131, 149, 151), (187, 170, 192), (187, 192, 193), (150, 168, 186), (150, 186, 169), (100, 169, 170), (100, 150, 169), (152, 170, 187), (152, 100, 170), (195, 196, 193, 192), (169, 186, 191), (186, 187, 193), (169, 191, 190), (186, 193, 191), (170, 190, 192), (170, 169, 190), (194, 191, 197, 196), (196, 195, 194), (194, 190, 191), (196, 197, 191, 193), (194, 195, 192, 190), (184, 183, 182, 185), (182, 183, 149, 166), (185, 182, 166, 167), (184, 185, 167, 151), (104, 75, 76, 103), (29, 45, 46, 28), (44, 64, 45, 29), (10, 7, 11, 14), (11, 17, 14), (156, 157, 75), (156, 75, 135), (139, 106, 75), (139, 75, 157), (104, 136, 135, 75), (63, 88, 64), (64, 44, 62, 63), (44, 43, 62), (88, 119, 64), (6, 8, 7, 5), (7, 10, 5), (76, 134, 153, 137), (76, 102, 133, 134), (103, 76, 137, 138), (91, 94, 48), (91, 48, 65), (28, 46, 65, 48), (94, 67, 48), (90, 120, 65, 46), (25, 38, 35, 22), (17, 25, 22, 14), (462, 464, 463, 466), (462, 465, 464), (467, 462, 466), (463, 469, 468, 466), (128, 471, 470, 129), (471, 473, 472, 470), (472, 473, 122, 147), (473, 123, 122), (127, 121, 471, 128), (121, 123, 473, 471), (126, 470, 472, 147), (126, 129, 470)])
me_30_inch_conventional_microwave_hood.polygons.foreach_set('material_index', [0, 0, 0, 0, 0, 0, 0, 0, 0, 0, 0, 0, 0, 0, 0, 0, 0, 0, 0, 0, 0, 0, 0, 0, 0, 0, 0, 0, 0, 0, 0, 0, 0, 0, 0, 0, 0, 0, 0, 0, 0, 0, 0, 0, 0, 0, 0, 0, 0, 0, 0, 0, 0, 0, 0, 0, 0, 0, 0, 0, 0, 0, 0, 0, 0, 0, 0, 0, 0, 0, 0, 0, 0, 0, 0, 0, 0, 0, 0, 0, 0, 0, 0, 0, 0, 0, 0, 0, 0, 0, 0, 0, 0, 0, 0, 0, 0, 0, 0, 0, 0, 0, 0, 0, 0, 0, 0, 0, 0, 0, 0, 0, 0, 0, 0, 0, 0, 0, 0, 0, 0, 0, 0, 0, 0, 0, 0, 0, 0, 0, 0, 0, 0, 0, 0, 0, 0, 0, 0, 0, 0, 0, 0, 0, 0, 0, 0, 0, 0, 0, 0, 0, 0, 0, 0, 0, 0, 0, 0, 0, 0, 0, 0, 0, 0, 0, 0, 0, 0, 0, 0, 0, 0, 0, 0, 0, 0, 0, 0, 0, 0, 0, 0, 0, 0, 0, 0, 0, 0, 0, 0, 0, 0, 0, 0, 0, 0, 0, 0, 0, 0, 0, 0, 0, 0, 0, 0, 0, 0, 0, 0, 0, 0, 0, 0, 0, 0, 0, 0, 0, 0, 0, 0, 0, 0, 0, 0, 0, 0, 0, 0, 0, 0, 0, 0, 0, 0, 0, 0, 0, 0, 0, 0, 0, 0, 0, 0, 0, 0, 0, 0, 0, 0, 0, 0, 0, 0, 0, 0, 0, 0, 0, 0, 0, 0, 0, 0, 0, 0, 0, 0, 0, 0, 0, 0, 0, 0, 0, 0, 0, 0, 0, 0, 0, 0, 0, 0, 0, 0, 0, 0, 0, 0, 0, 0, 0, 0, 0, 0, 0, 0, 0, 0, 0, 0, 0, 0, 0, 0, 0, 0, 0, 0, 0, 0, 0, 0, 0, 0, 0, 0, 0, 0, 0, 0, 0, 0, 0, 0, 0, 0, 0, 0, 0, 0, 0, 0, 0, 0, 0, 0, 0, 0, 0, 0, 0, 0, 0, 0, 0, 0, 0, 0, 0, 0, 0, 0, 0, 0, 0, 0, 0, 0, 0, 0, 0, 0, 0, 0, 0, 0, 0, 0, 0, 0, 0, 0, 0, 0, 0, 0, 0, 0, 0, 0, 0, 0, 0, 0, 0, 0, 0, 0, 0, 0, 0, 0, 0, 0, 0, 0, 0, 0, 0, 0, 0, 0, 0, 0, 0, 0, 0, 0, 0, 0, 0, 0, 0, 0, 0, 0, 0, 0, 0, 0, 0, 0, 0, 0, 0, 0, 0, 0, 0, 0, 0, 0, 0, 0, 0, 0, 0, 0, 0, 0, 0, 0, 0, 0, 0, 0, 0, 0, 0, 0, 0, 0, 0, 0, 0, 0, 0, 0, 0, 0, 0, 0, 0, 0, 0, 0, 0, 0, 1, 0, 0, 0, 0, 0, 0, 0, 0, 0, 0, 0, 0, 0, 0, 0, 0, 1, 0, 0, 1, 0, 0, 1, 0, 0, 0, 0, 0, 0, 0, 0, 0, 0, 0, 0, 1, 1, 0, 0, 0, 0, 0, 0, 0, 0, 0, 0, 0, 0, 0, 0, 0, 0, 0, 0, 0, 0, 0, 0, 0, 0, 0, 0, 0, 0, 0, 0, 0, 0, 0, 0, 0, 0, 0, 0, 0, 0, 0, 0, 0, 0, 0, 0, 0, 0, 0, 0, 1, 1, 1, 1, 1, 1, 1, 1, 1, 0, 1, 0, 0, 0, 0, 0, 0, 0, 0, 0, 0, 0, 0, 0, 0, 0, 0, 0, 0, 0, 0, 0, 0, 0, 0, 0, 0, 0, 0, 0, 0, 1, 3, 3, 1, 1, 0, 0, 0, 0, 0, 0, 0, 0, 0, 0, 0, 0, 0, 0, 0, 0, 0, 0, 0, 0, 0, 0, 0, 0, 0, 0, 2, 0, 0, 0, 0, 0, 0])
_uv = me_30_inch_conventional_microwave_hood.uv_layers.new(name='UVMap')
_uv.uv.foreach_set('vector', [0.0, 0.0, 0.0, 0.0, 0.0, 0.0, 0.0, 0.0, 0.0, 0.0, 0.0, 0.0, 0.0, 0.0, 0.0, 0.0, 0.0, 0.0, 0.0, 0.0, 0.0, 0.0, 0.0, 0.0, 0.0, 0.0, 0.0, 0.0, 0.0, 0.0, 0.0, 0.0, 0.0, 0.0, 0.0, 0.0, 0.0, 0.0, 0.0, 0.0, 0.0, 0.0, 0.0, 0.0, 0.0, 0.0, 0.0, 0.0, 0.0, 0.0, 0.0, 0.0, 0.0, 0.0, 0.0, 0.0, 0.0, 0.0, 0.0, 0.0, 0.0, 0.0, 0.0, 0.0, 0.0, 0.0, 0.0, 0.0, 0.0, 0.0, 0.0, 0.0, 0.0, 0.0, 0.0, 0.0, 0.0, 0.0, 0.0, 0.0, 0.0, 0.0, 0.0, 0.0, 0.0, 0.0, 0.0, 0.0, 0.0, 0.0, 0.0, 0.0, 0.0, 0.0, 0.0, 0.0, 0.0, 0.0, 0.0, 0.0, 0.0, 0.0, 0.0, 0.0, 0.0, 0.0, 0.0, 0.0, 0.0, 0.0, 0.0, 0.0, 0.0, 0.0, 0.0, 0.0, 0.0, 0.0, 0.0, 0.0, 0.0, 0.0, 0.0, 0.0, 0.0, 0.0, 0.0, 0.0, 0.0, 0.0, 0.0, 0.0, 0.0, 0.0, 0.0, 0.0, 0.0, 0.0, 0.0, 0.0, 0.0, 0.0, 0.0, 0.0, 0.0, 0.0, 0.0, 0.0, 0.0, 0.0, 0.0, 0.0, 0.0, 0.0, 0.0, 0.0, 0.0, 0.0, 0.0, 0.0, 0.0, 0.0, 0.0, 0.0, 0.0, 0.0, 0.0, 0.0, 0.0, 0.0, 0.0, 0.0, 0.0, 0.0, 0.0, 0.0, 0.0, 0.0, 0.0, 0.0, 0.0, 0.0, 0.0, 0.0, 0.0, 0.0, 0.0, 0.0, 0.0, 0.0, 0.0, 0.0, 0.0, 0.0, 0.0, 0.0, 0.0, 0.0, 0.0, 0.0, 0.0, 0.0, 0.0, 0.0, 0.0, 0.0, 0.0, 0.0, 0.0, 0.0, 0.0, 0.0, 0.0, 0.0, 0.0, 0.0, 0.0, 0.0, 0.0, 0.0, 0.0, 0.0, 0.0, 0.0, 0.0, 0.0, 0.0, 0.0, 0.0, 0.0, 0.0, 0.0, 0.0, 0.0, 0.0, 0.0, 0.0, 0.0, 0.0, 0.0, 0.0, 0.0, 0.0, 0.0, 0.0, 0.0, 0.0, 0.0, 0.0, 0.0, 0.0, 0.0, 0.0, 0.0, 0.0, 0.0, 0.0, 0.0, 0.0, 0.0, 0.0, 0.0, 0.0, 0.0, 0.0, 0.0, 0.0, 0.0, 0.0, 0.0, 0.0, 0.0, 0.0, 0.0, 0.0, 0.0, 0.0, 0.0, 0.0, 0.0, 0.0, 0.0, 0.0, 0.0, 0.0, 0.0, 0.0, 0.0, 0.0, 0.0, 0.0, 0.0, 0.0, 0.0, 0.0, 0.0, 0.0, 0.0, 0.0, 0.0, 0.0, 0.0, 0.0, 0.0, 0.0, 0.0, 0.0, 0.0, 0.0, 0.0, 0.0, 0.0, 0.0, 0.0, 0.0, 0.0, 0.0, 0.0, 0.0, 0.0, 0.0, 0.0, 0.0, 0.0, 0.0, 0.0, 0.0, 0.0, 0.0, 0.0, 0.0, 0.0, 0.0, 0.0, 0.0, 0.0, 0.0, 0.0, 0.0, 0.0, 0.0, 0.0, 0.0, 0.0, 0.0, 0.0, 0.0, 0.0, 0.0, 0.0, 0.0, 0.0, 0.0, 0.0, 0.0, 0.0, 0.0, 0.0, 0.0, 0.0, 0.0, 0.0, 0.0, 0.0, 0.0, 0.0, 0.0, 0.0, 0.0, 0.0, 0.0, 0.0, 0.0, 0.0, 0.0, 0.0, 0.0, 0.0, 0.0, 0.0, 0.0, 0.0, 0.0, 0.0, 0.0, 0.0, 0.0, 0.0, 0.0, 0.0, 0.0, 0.0, 0.0, 0.0, 0.0, 0.0, 0.0, 0.0, 0.0, 0.0, 0.0, 0.0, 0.0, 0.0, 0.0, 0.0, 0.0, 0.0, 0.0, 0.0, 0.0, 0.0, 0.0, 0.0, 0.0, 0.0, 0.0, 0.0, 0.0, 0.0, 0.0, 0.0, 0.0, 0.0, 0.0, 0.0, 0.0, 0.0, 0.0, 0.0, 0.0, 0.0, 0.0, 0.0, 0.0, 0.0, 0.0, 0.0, 0.0, 0.0, 0.0, 0.0, 0.0, 0.0, 0.0, 0.0, 0.0, 0.0, 0.0, 0.0, 0.0, 0.0, 0.0, 0.0, 0.0, 0.0, 0.0, 0.0, 0.0, 0.0, 0.0, 0.0, 0.0, 0.0, 0.0, 0.0, 0.0, 0.0, 0.0, 0.0, 0.0, 0.0, 0.0, 0.0, 0.0, 0.0, 0.0, 0.0, 0.0, 0.0, 0.0, 0.0, 0.0, 0.0, 0.0, 0.0, 0.0, 0.0, 0.0, 0.0, 0.0, 0.0, 0.0, 0.0, 0.0, 0.0, 0.0, 0.0, 0.0, 0.0, 0.0, 0.0, 0.0, 0.0, 0.0, 0.0, 0.0, 0.0, 0.0, 0.0, 0.0, 0.0, 0.0, 0.0, 0.0, 0.0, 0.0, 0.0, 0.0, 0.0, 0.0, 0.0, 0.0, 0.0, 0.0, 0.0, 0.0, 0.0, 0.0, 0.0, 0.0, 0.0, 0.0, 0.0, 0.0, 0.0, 0.0, 0.0, 0.0, 0.0, 0.0, 0.0, 0.0, 0.0, 0.0, 0.0, 0.0, 0.0, 0.0, 0.0, 0.0, 0.0, 0.0, 0.0, 0.0, 0.0, 0.0, 0.0, 0.0, 0.0, 0.0, 0.0, 0.0, 0.0, 0.0, 0.0, 0.0, 0.0, 0.0, 0.0, 0.0, 0.0, 0.0, 0.0, 0.0, 0.0, 0.0, 0.0, 0.0, 0.0, 0.0, 0.0, 0.0, 0.0, 0.0, 0.0, 0.0, 0.0, 0.0, 0.0, 0.0, 0.0, 0.0, 0.0, 0.0, 0.0, 0.0, 0.0, 0.0, 0.0, 0.0, 0.0, 0.0, 0.0, 0.0, 0.0, 0.0, 0.0, 0.0, 0.0, 0.0, 0.0, 0.0, 0.0, 0.0, 0.0, 0.0, 0.0, 0.0, 0.0, 0.0, 0.0, 0.0, 0.0, 0.0, 0.0, 0.0, 0.0, 0.0, 0.0, 0.0, 0.0, 0.0, 0.0, 0.0, 0.0, 0.0, 0.0, 0.0, 0.0, 0.0, 0.0, 0.0, 0.0, 0.0, 0.0, 0.0, 0.0, 0.0, 0.0, 0.0, 0.0, 0.0, 0.0, 0.0, 0.0, 0.0, 0.0, 0.0, 0.0, 0.0, 0.0, 0.0, 0.0, 0.0, 0.0, 0.0, 0.0, 0.0, 0.0, 0.0, 0.0, 0.0, 0.0, 0.0, 0.0, 0.0, 0.0, 0.0, 0.0, 0.0, 0.0, 0.0, 0.0, 0.0, 0.0, 0.0, 0.0, 0.0, 0.0, 0.0, 0.0, 0.0, 0.0, 0.0, 0.0, 0.0, 0.0, 0.0, 0.0, 0.0, 0.0, 0.0, 0.0, 0.0, 0.0, 0.0, 0.0, 0.0, 0.0, 0.0, 0.0, 0.0, 0.0, 0.0, 0.0, 0.0, 0.0, 0.0, 0.0, 0.0, 0.0, 0.0, 0.0, 0.0, 0.0, 0.0, 0.0, 0.0, 0.0, 0.0, 0.0, 0.0, 0.0, 0.0, 0.0, 0.0, 0.0, 0.0, 0.0, 0.0, 0.0, 0.0, 0.0, 0.0, 0.0, 0.0, 0.0, 0.0, 0.0, 0.0, 0.0, 0.0, 0.0, 0.0, 0.0, 0.0, 0.0, 0.0, 0.0, 0.0, 0.0, 0.0, 0.0, 0.0, 0.0, 0.0, 0.0, 0.0, 0.0, 0.0, 0.0, 0.0, 0.0, 0.0, 0.0, 0.0, 0.0, 0.0, 0.0, 0.0, 0.0, 0.0, 0.0, 0.0, 0.0, 0.0, 0.0, 0.0, 0.0, 0.0, 0.0, 0.0, 0.0, 0.0, 0.0, 0.0, 0.0, 0.0, 0.0, 0.0, 0.0, 0.0, 0.0, 0.0, 0.0, 0.0, 0.0, 0.0, 0.0, 0.0, 0.0, 0.0, 0.0, 0.0, 0.0, 0.0, 0.0, 0.0, 0.0, 0.0, 0.0, 0.0, 0.0, 0.0, 0.0, 0.0, 0.0, 0.0, 0.0, 0.0, 0.0, 0.0, 0.0, 0.0, 0.0, 0.0, 0.0, 0.0, 0.0, 0.0, 0.0, 0.0, 0.0, 0.0, 0.0, 0.0, 0.0, 0.0, 0.0, 0.0, 0.0, 0.0, 0.0, 0.0, 0.0, 0.0, 0.0, 0.0, 0.0, 0.0, 0.0, 0.0, 0.0, 0.0, 0.0, 0.0, 0.0, 0.0, 0.0, 0.0, 0.0, 0.0, 0.0, 0.0, 0.0, 0.0, 0.0, 0.0, 0.0, 0.0, 0.0, 0.0, 0.0, 0.0, 0.0, 0.0, 0.0, 0.0, 0.0, 0.0, 0.0, 0.0, 0.0, 0.0, 0.0, 0.0, 0.0, 0.0, 0.0, 0.0, 0.0, 0.0, 0.0, 0.0, 0.0, 0.0, 0.0, 0.0, 0.0, 0.0, 0.0, 0.0, 0.0, 0.0, 0.0, 0.0, 0.0, 0.0, 0.0, 0.0, 0.0, 0.0, 0.0, 0.0, 0.0, 0.0, 0.0, 0.0, 0.0, 0.0, 0.0, 0.0, 0.0, 0.0, 0.0, 0.0, 0.0, 0.0, 0.0, 0.0, 0.0, 0.0, 0.0, 0.0, 0.0, 0.0, 0.0, 0.0, 0.0, 0.0, 0.0, 0.0, 0.0, 0.0, 0.0, 0.0, 0.0, 0.0, 0.0, 0.0, 0.0, 0.0, 0.0, 0.0, 0.0, 0.0, 0.0, 0.0, 0.0, 0.0, 0.0, 0.0, 0.0, 0.0, 0.0, 0.0, 0.0, 0.0, 0.0, 0.0, 0.0, 0.0, 0.0, 0.0, 0.0, 0.0, 0.0, 0.0, 0.0, 0.0, 0.0, 0.0, 0.0, 0.0, 0.0, 0.0, 0.0, 0.0, 0.0, 0.0, 0.0, 0.0, 0.0, 0.0, 0.0, 0.0, 0.0, 0.0, 0.0, 0.0, 0.0, 0.0, 0.0, 0.0, 0.0, 0.0, 0.0, 0.0, 0.0, 0.0, 0.0, 0.0, 0.0, 0.0, 0.0, 0.0, 0.0, 0.0, 0.0, 0.0, 0.0, 0.0, 0.0, 0.0, 0.0, 0.0, 0.0, 0.0, 0.0, 0.0, 0.0, 0.0, 0.0, 0.0, 0.0, 0.0, 0.0, 0.0, 0.0, 0.0, 0.0, 0.0, 0.0, 0.0, 0.0, 0.0, 0.0, 0.0, 0.0, 0.0, 0.0, 0.0, 0.0, 0.0, 0.0, 0.0, 0.0, 0.0, 0.0, 0.0, 0.0, 0.0, 0.0, 0.0, 0.0, 0.0, 0.0, 0.0, 0.0, 0.0, 0.0, 0.0, 0.0, 0.0, 0.0, 0.0, 0.0, 0.0, 0.0, 0.0, 0.0, 0.0, 0.0, 0.0, 0.0, 0.0, 0.0, 0.0, 0.0, 0.0, 0.0, 0.0, 0.0, 0.0, 0.0, 0.0, 0.0, 0.0, 0.0, 0.0, 0.0, 0.0, 0.0, 0.0, 0.0, 0.0, 0.0, 0.0, 0.0, 0.0, 0.0, 0.0, 0.0, 0.0, 0.0, 0.0, 0.0, 0.0, 0.0, 0.0, 0.0, 0.0, 0.0, 0.0, 0.0, 0.0, 0.0, 0.0, 0.0, 0.0, 0.0, 0.0, 0.0, 0.0, 0.0, 0.0, 0.0, 0.0, 0.0, 0.0, 0.0, 0.0, 0.0, 0.0, 0.0, 0.0, 0.0, 0.0, 0.0, 0.0, 0.0, 0.0, 0.0, 0.0, 0.0, 0.0, 0.0, 0.0, 0.0, 0.0, 0.0, 0.0, 0.0, 0.0, 0.0, 0.0, 0.0, 0.0, 0.0, 0.0, 0.0, 0.0, 0.0, 0.0, 0.0, 0.0, 0.0, 0.0, 0.0, 0.0, 0.0, 0.0, 0.0, 0.0, 0.0, 0.0, 0.0, 0.0, 0.0, 0.0, 0.0, 0.0, 0.0, 0.0, 0.0, 0.0, 0.0, 0.0, 0.0, 0.0, 0.0, 0.0, 0.0, 0.0, 0.0, 0.0, 0.0, 0.0, 0.0, 0.0, 0.0, 0.0, 0.0, 0.0, 0.0, 0.0, 0.0, 0.0, 0.0, 0.0, 0.0, 0.0, 0.0, 0.0, 0.0, 0.0, 0.0, 0.0, 0.0, 0.0, 0.0, 0.0, 0.0, 0.0, 0.0, 0.0, 0.0, 0.0, 0.0, 0.0, 0.0, 0.0, 0.0, 0.0, 0.0, 0.0, 0.0, 0.0, 0.0, 0.0, 0.0, 0.0, 0.0, 0.0, 0.0, 0.0, 0.0, 0.0, 0.0, 0.0, 0.0, 0.0, 0.0, 0.0, 0.0, 0.0, 0.0, 0.0, 0.0, 0.0, 0.0, 0.0, 0.0, 0.0, 0.0, 0.0, 0.0, 0.0, 0.0, 0.0, 0.0, 0.0, 0.0, 0.0, 0.0, 0.0, 0.0, 0.0, 0.0, 0.0, 0.0, 0.0, 0.0, 0.0, 0.0, 0.0, 0.0, 0.0, 0.0, 0.0, 0.0, 0.0, 0.0, 0.0, 0.0, 0.0, 0.0, 0.0, 0.0, 0.0, 0.0, 0.0, 0.0, 0.0, 0.0, 0.0, 0.0, 0.0, 0.0, 0.0, 0.0, 0.0, 0.0, 0.0, 0.0, 0.0, 0.0, 0.0, 0.0, 0.0, 0.0, 0.0, 0.0, 0.0, 0.0, 0.0, 0.0, 0.0, 0.0, 0.0, 0.0, 0.0, 0.0, 0.0, 0.0, 0.0, 0.0, 0.0, 0.0, 0.0, 0.0, 0.0, 0.0, 0.0, 0.0, 0.0, 0.0, 0.0, 0.0, 0.0, 0.0, 0.0, 0.0, 0.0, 0.0, 0.0, 0.0, 0.0, 0.0, 0.0, 0.0, 0.0, 0.0, 0.0, 0.0, 0.0, 0.0, 0.0, 0.0, 0.0, 0.0, 0.0, 0.0, 0.0, 0.0, 0.0, 0.0, 0.0, 0.0, 0.0, 0.0, 0.0, 0.0, 0.0, 0.0, 0.0, 0.0, 0.0, 0.0, 0.0, 0.0, 0.0, 0.0, 0.0, 0.0, 0.0, 0.0, 0.0, 0.0, 0.0, 0.0, 0.0, 0.0, 0.0, 0.0, 0.0, 0.0, 0.0, 0.0, 0.0, 0.0, 0.0, 0.0, 0.0, 0.0, 0.0, 0.0, 0.0, 0.0, 0.0, 0.0, 0.0, 0.0, 0.0, 0.0, 0.0, 0.0, 0.0, 0.0, 0.0, 0.0, 0.0, 0.0, 0.0, 0.0, 0.0, 0.0, 0.0, 0.0, 0.0, 0.0, 0.0, 0.0, 0.0, 0.0, 0.0, 0.0, 0.0, 0.0, 0.0, 0.0, 0.0, 0.0, 0.0, 0.0, 0.0, 0.0, 0.0, 0.0, 0.0, 0.0, 0.0, 0.0, 0.0, 0.0, 0.0, 0.0, 0.0, 0.0, 0.0, 0.0, 0.0, 0.0, 0.0, 0.0, 0.0, 0.0, 0.0, 0.0, 0.0, 0.0, 0.0, 0.0, 0.0, 0.0, 0.0, 0.0, 0.0, 0.0, 0.0, 0.0, 0.0, 0.0, 0.0, 0.0, 0.0, 0.0, 0.0, 0.0, 0.0, 0.0, 0.0, 0.0, 0.0, 0.0, 0.0, 0.0, 0.0, 0.0, 0.0, 0.0, 0.0, 0.0, 0.0, 0.0, 0.0, 0.0, 0.0, 0.0, 0.0, 0.0, 0.0, 0.0, 0.0, 0.0, 0.0, 0.0, 0.0, 0.0, 0.0, 0.0, 0.0, 0.0, 0.0, 0.0, 0.0, 0.0, 0.0, 0.0, 0.0, 0.0, 0.0, 0.0, 0.0, 0.0, 0.0, 0.0, 0.0, 0.0, 0.0, 0.0, 0.0, 0.0, 0.0, 0.0, 0.0, 0.0, 0.0, 0.0, 0.0, 0.0, 0.0, 0.0, 0.0, 0.0, 0.0, 0.0, 0.0, 0.0, 0.0, 0.0, 0.0, 0.0, 0.0, 0.0, 0.0, 0.0, 0.0, 0.0, 0.0, 0.0, 0.0, 0.0, 0.0, 0.0, 0.0, 0.0, 0.0, 0.0, 0.0, 0.0, 0.0, 0.0, 0.0, 0.0, 0.0, 0.0, 0.0, 0.0, 0.0, 0.0, 0.0, 0.0, 0.0, 0.0, 0.0, 0.0, 0.0, 0.0, 0.0, 0.0, 0.0, 0.0, 0.0, 0.0, 0.0, 0.0, 0.0, 0.0, 0.0, 0.0, 0.0, 0.0, 0.0, 0.0, 0.0, 0.0, 0.0, 0.0, 0.0, 0.0, 0.0, 0.0, 0.0, 0.0, 0.0, 0.0, 0.0, 0.0, 0.0, 0.0, 0.0, 0.0, 0.0, 0.0, 0.0, 0.0, 0.0, 0.0, 0.0, 0.0, 0.0, 0.0, 0.0, 0.0, 0.0, 0.0, 0.0, 0.0, 0.0, 0.0, 0.0, 0.0, 0.0, 0.0, 0.0, 0.0, 0.0, 0.0, 0.0, 0.0, 0.0, 0.0, 0.0, 0.0, 0.0, 0.0, 0.0, 0.0, 0.0, 0.0, 0.0, 0.0, 0.0, 0.0, 0.0, 0.0, 0.0, 0.0, 0.0, 0.0, 0.0, 0.0, 0.0, 0.0, 0.0, 0.0, 0.0, 0.0, 0.0, 0.0, 0.0, 0.0, 0.0, 0.0, 0.0, 0.0, 0.0, 0.0, 0.0, 0.0, 0.0, 0.0, 0.0, 0.0, 0.0, 0.0, 0.0, 0.0, 0.0, 0.0, 0.0, 0.0, 0.0, 0.0, 0.0, 0.0, 0.0, 0.0, 0.0, 0.0, 0.0, 0.0, 0.0, 0.0, 0.0, 0.0, 0.0, 0.0, 0.0, 0.0, 0.0, 0.0, 0.0, 0.0, 0.0, 0.0, 0.0, 0.0, 0.0, 0.0, 0.0, 0.0, 0.0, 0.0, 0.0, 0.0, 0.0, 0.0, 0.0, 0.0, 0.0, 0.0, 0.0, 0.0, 0.0, 0.0, 0.0, 0.0, 0.0, 0.0, 0.0, 0.0, 0.0, 0.0, 0.0, 0.0, 0.0, 0.0, 0.0, 0.0, 0.0, 0.0, 0.0, 0.0, 0.0, 0.0, 0.0, 0.0, 0.0, 0.0, 0.0, 0.0, 0.0, 0.0, 0.0, 0.0, 0.0, 0.0, 0.0, 0.0, 0.0, 0.0, 0.0, 0.0, 0.0, 0.0, 0.0, 0.0, 0.0, 0.0, 0.0, 0.0, 0.0, 0.0, 0.0, 0.0, 0.0, 0.0, 0.0, 0.0, 0.0, 0.0, 0.0, 0.0, 0.0, 0.0, 0.0, 0.0, 0.0, 0.0, 0.0, 0.0, 0.0, 0.0, 0.0, 0.0, 0.0, 0.0, 0.0, 0.0, 0.0, 0.0, 0.0, 0.0, 0.0, 0.0, 0.0, 0.0, 0.0, 0.0, 0.0, 0.0, 0.0, 0.0, 0.0, 0.0, 0.0, 0.0, 0.0, 0.0, 0.0, 0.0, 0.0, 0.0, 0.0, 0.0, 0.0, 0.0, 0.0, 0.0, 0.0, 0.0, 0.0, 0.0, 0.0, 0.0, 0.0, 0.0, 0.0, 0.0, 0.0, 0.0, 0.0, 0.0, 0.0, 0.0, 0.0, 0.0, 0.0, 0.0, 0.0, 0.0, 0.0, 0.0, 0.0, 0.0, 0.0, 0.0, 0.0, 0.0, 0.0, 0.0, 0.0, 0.0, 0.0, 0.0, 0.0, 0.0, 0.0, 0.0, 0.0, 0.0, 0.0, 0.0, 0.0, 0.0, 0.0, 0.0, 0.0, 0.0, 0.0, 0.0, 0.0, 0.0, 0.0, 0.0, 0.0, 0.0, 0.0, 0.0, 0.0, 0.0, 0.0, 0.0, 0.0, 0.0, 0.0, 0.0, 0.0, 0.0, 0.0, 0.0, 0.0, 0.0, 0.0, 0.0, 0.0, 0.0, 0.0, 0.0, 0.0, 0.0, 0.0, 0.0, 0.0, 0.0, 0.0, 0.0, 0.0, 0.0, 0.0, 0.0, 0.0, 0.0, 0.0, 0.0, 0.0, 0.0, 0.0, 0.0, 0.0, 0.0, 0.0, 0.0, 0.0, 0.0, 0.0, 0.0, 0.0, 0.0, 0.0, 0.0, 0.0, 0.0, 0.0, 0.0, 0.0, 0.0, 0.0, 0.0, 0.0, 0.0, 0.0, 0.0, 0.0, 0.0, 0.0, 0.0, 0.0, 0.0, 0.0, 0.0, 0.0, 0.0, 0.0, 0.0, 0.0, 0.0, 0.0, 0.0, 0.0, 0.0, 0.0, 0.0, 0.0, 0.0, 0.0, 0.0, 0.0, 0.0, 0.0, 0.0, 0.0, 0.0, 0.0, 0.0, 0.0, 0.0, 0.0, 0.0, 0.0, 0.0, 0.0, 0.0, 0.0, 0.0, 0.0, 0.0, 0.0, 0.0, 0.0, 0.0, 0.0, 0.0, 0.0, 0.0, 0.0, 0.0, 0.0, 0.0, 0.0, 0.0, 0.0, 0.0, 0.0, 0.0, 0.0, 0.0, 0.0, 0.0, 0.0, 0.0, 0.0, 0.0, 0.0, 0.0, 0.0, 0.0, 0.0, 0.0, 0.0, 0.0, 0.0, 0.0, 0.0, 0.0, 0.0, 0.0, 0.0, 0.0, 0.0, 0.0, 0.0, 0.0, 0.0, 0.0, 0.0, 0.0, 0.0, 0.0, 0.0, 0.0, 0.0, 0.0, 0.0, 0.0, 0.0, 0.0, 0.0, 0.0, 0.0, 0.0, 0.0, 0.0, 0.0, 0.0, 0.0, 0.0, 0.0, 0.0, 0.0, 0.0, 0.0, 0.0, 0.0, 0.0, 0.0, 0.0, 0.0, 0.0, 0.0, 0.0, 0.0, 0.0, 0.0, 0.0, 0.0, 0.0, 0.0, 0.0, 0.0, 0.0, 0.0, 0.0, 0.0, 0.0, 0.0, 0.0, 0.0, 0.0, 0.0, 0.0, 0.0, 0.0, 0.0, 0.0, 0.0, 0.0, 0.0, 0.0, 0.0, 0.0, 0.0, 0.0, 0.0, 0.0, 0.0, 0.0, 0.0, 0.0, 0.0, 0.0, 0.0, 0.0, 0.0, 0.0, 0.0, 0.0, 0.0, 0.0, 0.0, 0.0, 0.0, 0.0, 0.0, 0.0, 0.0, 0.0, 0.0, 0.0, 0.0, 0.0, 0.0, 0.0, 0.0, 0.0, 0.0, 0.0, 0.0, 0.0, 0.0, 0.0, 0.0, 0.0, 0.0, 0.0, 0.0, 0.0, 0.0, 0.0, 0.0, 0.0, 0.0, 0.0, 0.0, 0.0, 0.0, 0.0, 0.0, 0.0, 0.0, 0.0, 0.0, 0.0, 0.0, 0.0, 0.0, 0.0, 0.0, 0.0, 0.0, 0.0, 0.0, 0.0, 0.0, 0.0, 0.0, 0.0, 0.0, 0.0, 0.0, 0.0, 0.0, 0.0, 0.0, 0.0, 0.0, 0.0, 0.0, 0.0, 0.0, 0.0, 0.0, 0.0, 0.0, 0.0, 0.0, 0.0, 0.0, 0.0, 0.0, 0.0, 0.0, 0.0, 0.0, 0.0, 0.0, 0.0, 0.0, 0.0, 0.0, 0.0, 0.0, 0.0, 0.0, 0.0, 0.0, 0.0, 0.0, 0.0, 0.0, 0.0, 0.0, 0.0, 0.0, 0.0, 0.0, 0.0, 0.0, 0.0, 0.0, 0.0, 0.0, 0.0, 0.0, 0.0, 0.0, 0.0, 0.0, 0.0, 0.0, 0.0, 0.0, 0.0, 0.0, 0.0, 0.0, 0.0, 0.0, 0.0, 0.0, 0.0, 0.0, 0.0, 0.0, 0.0, 0.0, 0.0, 0.0, 0.0, 0.0, 0.0, 0.0, 0.0, 0.0, 0.0, 0.0, 0.0, 0.0, 0.0, 0.0, 0.0, 0.0, 0.0, 0.0, 0.0, 0.0, 0.0, 0.0, 0.0, 0.0, 0.0, 0.0, 0.0, 0.0, 0.0, 0.0, 0.0, 0.0, 0.0, 0.0, 0.0, 0.0, 0.0, 0.0, 0.0, 0.0, 0.0, 0.0, 0.0, 0.0, 0.0, 0.0, 0.0, 0.0, 0.0, 0.0, 0.0, 0.0, 0.0, 0.0, 0.0, 0.0, 0.0, 0.0, 0.0, 0.0, 0.0, 0.0, 0.0, 0.0, 0.0, 0.0, 0.0, 0.0, 0.0, 0.0, 0.0, 0.0, 0.0, 0.0, 0.0, 0.0, 0.0, 0.0, 0.0, 0.0, 0.0, 0.0, 0.0, 0.0, 0.0, 0.0, 0.0, 0.0, 0.0, 0.0, 0.0, 0.0, 0.0, 0.0, 0.0, 0.0, 0.0, 0.0, 0.0, 0.0, 0.0, 0.0, 0.0, 0.0, 0.0, 0.0, 0.0, 0.0, 0.0, 0.0, 0.0, 0.0, 0.0, 0.0, 0.0, 0.0, 0.0, 0.0, 0.0, 0.0, 0.0, 0.0, 0.0, 0.0, 0.0, 0.0, 0.0, 0.0, 0.0, 0.0, 0.0, 0.0, 0.0, 0.0, 0.0, 0.0, 0.0, 0.0, 0.0, 0.0, 0.0, 0.0, 0.0, 0.0, 0.0, 0.0, 0.0, 0.0, 0.0, 0.0, 0.0, 0.0, 0.0, 0.0, 0.0, 0.0, 0.0, 0.0, 0.0, 0.0, 0.0, 0.0, 0.0, 0.0, 0.0, 0.0, 0.0, 0.0, 0.0, 0.0, 0.0, 0.0, 0.0, 0.0, 0.0, 0.0, 0.0, 0.0, 0.0, 0.0, 0.0, 0.0, 0.0, 0.0, 0.0, 0.0, 0.0, 0.0, 0.0, 0.0, 0.0, 0.0, 0.0, 0.0, 0.0, 0.0, 0.0, 0.0, 0.0, 0.0, 0.0, 0.0, 0.0, 0.0, 0.0, 0.0, 0.0, 0.0, 0.0, 0.0, 0.0, 0.0, 0.0, 0.0, 0.0, 0.0, 0.0, 0.0, 0.0, 0.0, 0.0, 0.0, 0.0, 0.0, 0.0, 0.0, 0.0, 0.0, 0.0, 0.0, 0.0, 0.0, 0.0, 0.0, 0.0, 0.0, 0.0, 0.0, 0.0, 0.0, 0.0, 0.0, 0.0, 0.0, 0.0, 0.0, 0.0, 0.0, 0.0, 0.0, 0.0, 0.0, 0.0, 0.0, 0.0, 0.0, 0.0, 0.0, 0.0, 0.0, 0.0, 0.0, 0.0, 0.0, 0.0, 0.0, 0.0, 0.0, 0.0, 0.0, 0.0, 0.0, 0.0, 0.0, 0.0, 0.0, 0.0, 0.0, 0.0, 0.0, 0.0, 0.0, 0.0, 0.0, 0.0, 0.0, 0.0, 0.0, 0.0, 0.0, 0.0, 0.0, 0.0, 0.0, 0.0, 0.0, 0.0, 0.0, 0.0, 0.0, 0.0, 0.0, 0.0, 0.0, 0.0, 0.0, 0.0, 0.0, 0.0, 0.0, 0.0, 0.0, 0.0, 0.0, 0.0, 0.0, 0.0, 0.0, 0.0, 0.0, 0.0, 0.0, 0.0, 0.0, 0.0, 0.0, 0.0, 0.0, 0.0, 0.0, 0.0, 0.0, 0.0, 0.0, 0.0, 0.0, 0.0, 0.0, 0.0, 0.0, 0.0, 0.0, 0.0, 0.0, 0.0, 0.0, 0.0, 0.0, 0.0, 0.0, 0.0, 0.0, 0.0, 0.0, 0.0, 0.0, 0.0, 0.0, 0.0, 0.0, 0.0, 0.0, 0.0, 0.0, 0.0, 0.0, 0.0, 0.0, 0.0, 0.0, 0.0, 0.0, 0.0, 0.0, 0.0, 0.0, 0.0, 0.0, 0.0, 0.0, 0.0, 0.0, 0.0, 0.0, 0.0, 0.0, 0.0, 0.0, 0.0, 0.0, 0.0, 0.0, 0.0, 0.0, 0.0, 0.0, 0.0, 0.0, 0.0, 0.0, 0.0, 0.0, 0.0, 0.0, 0.0, 0.0, 0.0, 0.0, 0.0, 0.0, 0.0, 0.0, 0.0, 0.0, 0.0, 0.0, 0.0, 0.0, 0.0, 0.0, 0.0, 0.0, 0.0, 0.0, 0.0, 0.0, 0.0, 0.0, 0.0, 0.0, 0.0, 0.0, 0.0, 0.0, 0.0, 0.0, 0.0, 0.0, 0.0, 0.0, 0.0, 0.0, 0.0, 0.0, 0.0, 0.0, 0.0, 0.0, 0.0, 0.0, 0.0, 0.0, 0.0, 0.0, 0.0, 0.0, 0.0, 0.0, 0.0, 0.0, 0.0, 0.0, 0.0, 0.0, 0.0, 0.0, 0.0, 0.0, 0.0, 0.0, 0.0, 0.0, 0.0, 0.0, 0.0, 0.0, 0.0, 0.0, 0.0, 0.0, 0.0, 0.0, 0.0, 0.0, 0.0, 0.0, 0.0, 0.0, 0.0, 0.0, 0.0, 0.0, 0.0, 0.0, 0.0, 0.0, 0.0, 0.0, 0.0, 0.0, 0.0, 0.0, 0.0, 0.0, 0.0, 0.0, 0.0, 0.0, 0.0, 0.0, 0.0, 0.0, 0.0, 0.0, 0.0, 0.0, 0.0, 0.0, 0.0, 0.0, 0.0, 0.0, 0.0, 0.0, 0.0, 0.0, 0.0, 0.0, 0.0, 0.0, 0.0, 0.0, 0.0, 0.0, 0.0, 0.0, 0.0, 0.0, 0.0, 0.0, 0.0, 0.0, 0.0, 0.0, 0.0, 0.0, 0.0, 0.0, 0.0, 0.0, 0.0, 0.0, 0.0, 0.0, 0.0, 0.0, 0.0, 0.0, 0.0, 0.0, 0.0, 0.0, 0.0, 0.0, 0.0, 0.0, 0.0, 0.0, 0.0, 0.0, 0.0, 0.0, 0.0, 0.0, 0.0, 0.0, 0.0, 0.0, 0.0, 0.0, 0.0, 0.0, 0.0, 0.0, 0.0, 0.0, 0.0, 0.0, 0.0, 0.0, 0.0, 0.0, 0.0, 0.0, 0.0, 0.0, 0.0, 0.0, 0.0, 0.0, 0.0, 0.0, 0.0, 0.0, 0.0, 0.0, 0.0, 0.0, 0.0, 0.0, 0.0, 0.0, 0.0, 0.0, 0.0, 0.0, 0.0, 0.0, 0.0, 0.0, 0.0, 0.0, 0.0, 0.0, 0.0, 0.0, 0.0, 0.0, 0.0, 0.0, 0.0, 0.0, 0.0, 0.0, 0.0, 0.0, 0.0, 0.0, 0.0, 0.0, 0.0, 0.0, 0.0, 0.0, 0.0, 0.0, 0.0, 0.0, 0.0, 0.0, 0.0, 0.0, 0.0, 0.0, 0.0, 0.0, 0.0, 0.0, 0.0, 0.0, 0.0, 0.0, 0.0, 0.0, 0.0, 0.0, 0.0, 0.0, 0.0, 0.0, 0.0, 0.0, 0.0, 0.0, 0.0, 0.0, 0.0, 0.0, 0.0, 0.0, 0.0, 0.0, 0.0, 0.0, 0.0, 0.0, 0.0, 0.0, 0.0, 0.0, 0.0, 0.0, 0.0, 0.0, 0.0, 0.0, 0.0, 0.0, 0.0, 0.0, 0.0, 0.0, 0.0, 0.0, 0.0, 0.0, 0.0, 0.0, 0.0, 0.0, 0.0, 0.0, 0.0, 0.0, 0.0, 0.0, 0.0, 0.0, 0.0, 0.0, 0.0, 0.0, 0.0, 0.0, 0.0, 0.0, 0.0, 0.0, 0.0, 0.0, 0.0, 0.0, 0.0, 0.0, 0.0, 0.0, 0.0, 0.0, 0.0, 0.0, 0.0, 0.0, 0.0, 0.0, 0.0, 0.0, 0.0, 0.0, 0.0, 0.0, 0.0, 0.0, 0.0, 0.0, 0.0, 0.0, 0.0, 0.0, 0.0, 0.0, 0.0, 0.0, 0.0, 0.0, 0.0, 0.0, 0.0, 0.0, 0.0, 0.0, 0.0, 0.0, 0.0, 0.0, 0.0, 0.0, 0.0, 0.0, 0.0, 0.0, 0.0, 0.0, 0.0, 0.0, 0.0, 0.0, 0.0, 0.0, 0.0, 0.0, 0.0, 0.0, 0.0, 0.0, 0.0, 0.0, 0.0, 0.0, 0.0, 0.0, 0.0, 0.0, 0.0, 0.0, 0.0, 0.0, 0.0, 0.0, 0.0, 0.0, 0.0, 0.0, 0.0, 0.0, 0.0, 0.0, 0.0, 0.0, 0.0, 0.0, 0.0, 0.0, 0.0, 0.0, 0.0, 0.0, 0.0, 0.0, 0.0, 0.0, 0.0, 0.0, 0.0, 0.0, 0.0, 0.0, 0.0, 0.0, 0.0, 0.0, 0.0, 0.0, 0.0, 0.0, 0.0, 0.0, 0.0, 0.0, 0.0, 0.0, 0.0, 0.0, 0.0, 0.0, 0.0, 0.0, 0.0, 0.0, 0.0, 0.0, 0.0, 0.0, 0.0, 0.0, 0.0, 0.0, 0.0, 0.0, 0.0, 0.0, 0.0, 0.0, 0.0, 0.0, 0.0, 0.0, 0.0, 0.0, 0.0, 0.0, 0.0, 0.0, 0.0, 0.0, 0.0, 0.0, 0.0, 0.0, 0.0, 0.0, 0.0, 0.0, 0.0, 0.0, 0.0, 0.0, 0.0, 0.0, 0.0, 0.0, 0.0, 0.0, 0.0, 0.0, 0.0, 0.0, 0.0, 0.0, 0.0, 0.0, 0.0, 0.0, 0.0, 0.0, 0.0, 0.0, 0.0, 0.0, 0.0, 0.0, 0.0, 0.0, 0.0, 0.0, 0.0, 0.0, 0.0, 0.0, 0.0, 0.0, 0.0, 0.0, 0.0, 0.0, 0.0, 0.0, 0.0, 0.0, 0.0, 0.0, 0.0, 0.0, 0.0, 0.0, 0.0, 0.0, 0.0, 0.0, 0.0, 0.0, 0.0, 0.0, 0.0, 0.0, 0.0, 0.0, 0.0, 0.0, 0.0, 0.0, 0.0, 0.0, 0.0, 0.0, 0.0, 0.0, 0.0, 0.0, 0.0, 0.0, 0.0, 0.0, 0.0, 0.0, 0.0, 0.0, 0.0, 0.0, 0.0, 0.0, 0.0, 0.0, 0.0, 0.0, 0.0, 0.0, 0.0, 0.0, 0.0, 0.0, 0.0, 0.0, 0.0, 0.0, 0.0, 0.0, 0.0, 0.0, 0.0, 0.0, 0.0, 0.0, 0.0, 0.0, 0.0, 0.0, 0.0, 0.0, 0.0, 0.0, 0.0, 0.0, 0.0, 0.0, 0.0, 0.0, 0.0, 0.0, 0.0, 0.0, 0.0, 0.0, 0.0, 0.0, 0.0, 0.0, 0.0, 0.0, 0.0, 0.0, 0.0, 0.0, 0.0, 0.0, 0.0, 0.0, 0.0, 0.0, 0.0, 0.0, 0.0, 0.0, 0.0, 0.0, 0.0, 0.0, 0.0, 0.0, 0.0, 0.0, 0.0, 0.0, 0.0, 0.0, 0.0, 0.0, 0.0, 0.0, 0.0, 0.0, 0.0, 0.0, 0.0, 0.0, 0.0, 0.0, 0.0, 0.0, 0.0, 0.0, 0.0, 0.0, 0.0, 0.0, 0.0, 0.0, 0.0, 0.0, 0.0, 0.0, 0.0, 0.0, 0.0, 0.0, 0.0, 0.0, 0.0, 0.0, 0.0, 0.0, 0.0, 0.0, 0.0, 0.0, 0.0, 0.0, 0.0, 0.0, 0.0, 0.0, 0.0, 0.0, 0.0, 0.0, 0.0, 0.0, 0.0, 0.0, 0.0, 0.0, 0.0, 0.0, 0.0, 0.0, 0.0, 0.0, 0.0, 0.0, 0.0, 0.0, 0.0, 0.0, 0.0, 0.0, 0.0, 0.0, 0.0, 0.0, 0.0, 0.0, 0.0, 0.0, 0.0, 0.0, 0.0, 0.0, 0.0, 0.0, 0.0, 0.0, 0.0, 0.0, 0.0, 0.0, 0.0, 0.0, 0.0, 0.0, 0.0, 0.0, 0.0, 0.0, 0.0, 0.0, 0.0, 0.0, 0.0, 0.0, 0.0, 0.0, 0.0, 0.0, 0.0, 0.0, 0.0, 0.0, 0.0, 0.0, 0.0, 0.0, 0.0, 0.0, 0.0, 0.0, 0.0, 0.0, 0.0, 0.0, 0.0, 0.0, 0.0, 0.0, 0.0, 0.0, 0.0, 0.0, 0.0, 0.0, 0.0, 0.0, 0.0, 0.0, 0.0, 0.0, 0.0, 0.0, 0.0, 0.0, 0.0, 0.0, 0.0, 0.0, 0.0, 0.0, 0.0, 0.0, 0.0, 0.0, 0.0, 0.0, 0.0, 0.0, 0.0, 0.0, 0.0, 0.0, 0.0, 0.0, 0.0, 0.0, 0.0, 0.0, 0.0, 0.0, 0.0, 0.0, 0.0, 0.0, 0.0, 0.0, 0.0, 0.0, 0.0, 0.0, 0.0, 0.0, 0.0, 0.0, 0.0, 0.0, 0.0, 0.0, 0.0, 0.0, 0.0, 0.0, 0.0, 0.0, 0.0, 0.0, 0.0, 0.0, 0.0, 0.0, 0.0, 0.0, 0.0, 0.0, 0.0, 0.0, 0.0, 0.0, 0.0, 0.0, 0.0, 0.0, 0.0, 0.0, 0.0, 0.0, 0.0, 0.0, 0.0, 0.0, 0.0, 0.0, 0.0, 0.0, 0.0, 0.0, 0.0, 0.0, 0.0, 0.0, 0.0, 0.0, 0.0, 0.0, 0.0, 0.0, 0.0, 0.0, 0.0, 0.0, 0.0, 0.0, 0.0, 0.0, 0.0, 0.0, 0.0, 0.0, 0.0, 0.0, 0.0, 0.0, 0.0, 0.0, 0.0, 0.0, 0.0, 0.0, 0.0, 0.0, 0.0, 0.0, 0.0, 0.0, 0.0, 0.0, 0.0, 0.0, 0.0, 0.0, 0.0, 0.0, 0.0, 0.0, 0.0, 0.0, 0.0, 0.0, 0.0, 0.0, 0.0, 0.0, 0.0, 0.0, 0.0, 0.0, 0.0, 0.0, 0.0, 0.0, 0.0, 0.0, 0.0, 0.0, 0.0, 0.0, 0.0, 0.0, 0.0, 0.0, 0.0, 0.0, 0.0, 0.0, 0.0, 0.0, 0.0, 0.0, 0.0, 0.0, 0.0, 0.0, 0.0, 0.0, 0.0, 0.0, 0.0, 0.0, 0.0, 0.0, 0.0, 0.0, 0.0, 0.0, 0.0, 0.0, 0.0, 0.0, 0.0, 0.0, 0.0, 0.0, 0.0, 0.0, 0.0, 0.0, 0.0, 0.0, 0.0, 0.0, 0.0, 0.0, 0.0, 0.0, 0.0, 0.0, 0.0, 0.0, 0.0, 0.0, 0.0, 0.0, 0.0, 0.0, 0.0, 0.0, 0.0, 0.0, 0.0, 0.0, 0.0, 0.0, 0.0, 0.0, 0.0, 0.0, 0.0, 0.0, 0.0, 0.0, 0.0, 0.0, 0.0, 0.0, 0.0, 0.0, 0.0, 0.0, 0.0, 0.0, 0.0, 0.0, 0.0, 0.0, 0.0, 0.0, 0.0, 0.0, 0.0, 0.0, 0.0, 0.0, 0.0, 0.0, 0.0, 0.0, 0.0, 0.0, 0.0, 0.0, 0.0, 0.0, 0.0, 0.0, 0.0, 0.0, 0.0, 0.0, 0.0, 0.0, 0.0, 0.0, 0.0, 0.0, 0.0, 0.0, 0.0, 0.0, 0.0, 0.0, 0.0, 0.0, 0.0, 0.0, 0.0, 0.0, 0.0, 0.0, 0.0, 0.0, 0.0, 0.0, 0.0, 0.0, 0.0, 0.0, 0.0, 0.0, 0.0, 0.0, 0.0, 0.0, 0.0, 0.0, 0.0, 0.0, 0.0, 0.0, 0.0, 0.0, 0.0, 0.0, 0.0, 0.0, 0.0, 0.0, 0.0, 0.0, 0.0, 0.0, 0.0, 0.0, 0.0, 0.0, 0.0, 0.0, 0.0, 0.0, 0.0, 0.0, 0.0, 0.0, 0.0, 0.0, 0.0, 0.0, 0.0, 0.0, 0.0, 0.0, 0.0, 0.0, 0.0, 0.0, 0.0, 0.0, 0.0, 0.0, 0.0, 0.0, 0.0, 0.0, 0.0, 0.0, 0.0, 0.0, 0.0, 0.0, 0.0, 0.0, 0.0, 0.0, 0.0, 0.0, 0.0, 0.0, 0.0, 0.0, 0.0, 0.0, 0.0, 0.0, 0.0, 0.0, 0.0, 0.0, 0.0, 0.0, 0.0, 0.0, 0.0, 0.0, 0.0, 0.0, 0.0, 0.0, 0.0, 0.0, 0.0, 0.0, 0.0, 0.0, 0.0, 0.0, 0.0, 0.0, 0.0, 0.0, 0.0, 0.0, 0.0, 0.0, 0.0, 0.0, 0.0, 0.0, 0.0, 0.0, 0.0, 0.0, 0.0, 0.0, 0.0, 0.0, 0.0, 0.0, 0.0, 0.0, 0.0, 0.0, 0.0, 0.0, 0.0, 0.0, 0.0, 0.0, 0.0, 0.0, 0.0, 0.0, 0.0, 0.0, 0.0, 0.0, 0.0, 0.0, 0.0, 0.0, 0.0, 0.0, 0.0, 0.0, 0.0, 0.0, 0.0, 0.0, 0.0, 0.0, 0.0, 0.0, 0.0, 0.0, 0.0, 0.0, 0.0, 0.0, 0.0, 0.0, 0.0, 0.0, 0.0, 0.0, 0.0, 0.0, 0.0, 0.0, 0.0, 0.0, 0.0, 0.0, 0.0, 0.0, 0.0, 0.0, 0.0, 0.0, 0.0, 0.0, 0.0, 0.0, 0.0, 0.0, 0.0, 0.0, 0.0, 0.0, 0.0, 0.0, 0.0, 0.0, 0.0, 0.0, 0.0, 0.0, 0.0, 0.0, 0.0, 0.0, 0.0, 0.0, 0.0, 0.0, 0.0, 0.0, 0.0, 0.0, 0.0, 0.0, 0.0, 0.0, 0.0, 0.0, 0.0, 0.0, 0.0, 0.0, 0.0, 0.0, 0.0, 0.0, 0.0, 0.0, 0.0, 0.0, 0.0, 0.0, 0.0, 0.0, 0.0, 0.0, 0.0, 0.0, 0.0, 0.0, 0.0, 0.0, 0.0, 0.0, 0.0, 0.0, 0.0, 0.0, 0.0, 0.0, 0.0, 0.0, 0.0, 0.0, 0.0, 0.0, 0.0, 0.0, 0.0, 0.0, 0.0, 0.0, 0.0, 0.0, 0.0, 0.0, 0.0, 0.0, 0.0, 0.0, 0.0, 0.0, 0.0, 0.0, 0.0, 0.0, 0.0, 0.0, 0.0, 0.0, 0.0, 0.0, 0.0, 0.0, 0.0, 0.0, 0.0, 0.0, 0.0, 0.0, 0.0, 0.0, 0.0, 0.0, 0.0, 0.0, 0.0, 0.0, 0.0, 0.0, 0.0, 0.008103, 0.605, 0.9848, 0.4817, 0.9848, 0.9721, 0.008103, 0.9721, 0.008103, 0.0006038, 0.9848, 0.0006038, 0.9848, 0.4817, 0.008103, 0.605, 0.0, 0.0, 0.0, 0.0, 0.0, 0.0, 0.0, 0.0, 0.0, 0.0, 0.0, 0.0, 0.0, 0.0, 0.0, 0.0, 0.0, 0.0, 0.0, 0.0, 0.0, 0.0, 0.0, 0.0, 0.0, 0.0, 0.0, 0.0, 0.0, 0.0, 0.0, 0.0, 0.0, 0.0, 0.0, 0.0, 0.0, 0.0, 0.0, 0.0, 0.0, 0.0, 0.0, 0.0, 0.0, 0.0, 0.0, 0.0, 0.0, 0.0, 0.0, 0.0, 0.0, 0.0, 0.0, 0.0, 0.0, 0.0, 0.0, 0.0, 0.0, 0.0, 0.0, 0.0, 0.0, 0.0, 0.0, 0.0, 0.0, 0.0, 0.0, 0.0, 0.0, 0.0, 0.0, 0.0, 0.0, 0.0, 0.0, 0.0, 0.0, 0.0, 0.0, 0.0, 0.0, 0.0, 0.0, 0.0, 0.0, 0.0, 0.0, 0.0, 0.0, 0.0, 0.0, 0.0, 0.0, 0.0, 0.0, 0.0, 0.0, 0.0, 0.0, 0.0, 0.0, 0.0, 0.0, 0.0, 0.0, 0.0, 0.0, 0.0, 0.0, 0.0, 0.0, 0.0, 0.0, 0.0, 0.0, 0.0, 0.0, 0.0, 0.0, 0.0, 0.0, 0.0, 0.0, 0.0, 0.0, 0.0, 0.0, 0.0, 0.0, 0.0, 0.0, 0.0, 0.0, 0.0, 0.0, 0.0, 0.0, 0.0, 0.0, 0.0, 0.0, 0.0, 0.0, 0.0, 0.0, 0.0, 0.0, 0.0, 0.0, 0.0, 0.0, 0.0, 0.0, 0.0, 0.0, 0.0, 0.0, 0.0, 0.0, 0.0, 0.0, 0.0, 0.0, 0.0, 0.0, 0.0, 0.0, 0.0, 0.0, 0.0, 0.0, 0.0, 0.0, 0.0, 0.0, 0.0, 0.0, 0.0, 0.0, 0.0, 0.0, 0.0, 0.0, 0.0, 0.0, 0.0, 0.0, 0.0, 0.0, 0.0, 0.0, 0.0, 0.01266, 0.167, 0.9649, 0.167, 0.9649, 0.7623, 0.01266, 0.7623, 0.0, 0.0, 0.0, 0.0, 0.0, 0.0, 0.0, 0.0, 0.0, 0.0, 0.0, 0.0, 0.0, 0.0, 0.0, 0.0, 0.0, 0.0, 0.0, 0.0, 0.0, 0.0, 0.0, 0.0, 0.0, 0.0, 0.0, 0.0, 0.0, 0.0, 0.0, 0.0, 0.0, 0.0, 0.0, 0.0, 0.0, 0.0, 0.0, 0.0, 0.0, 0.0, 0.0, 0.0])
me_30_inch_conventional_microwave_hood.materials.append(mat_chrome)
me_30_inch_conventional_microwave_hood.materials.append(mat_black_anodized_metal_001)
me_30_inch_conventional_microwave_hood.materials.append(mat_black_anodized_metal_001)
me_30_inch_conventional_microwave_hood.materials.append(mat_black_anodized_metal_001)
me_30_inch_conventional_microwave_hood.use_remesh_preserve_volume = False
me_30_inch_conventional_microwave_hood.use_remesh_preserve_attributes = False
me_30_inch_conventional_microwave_hood.use_mirror_vertex_groups = False
me_30_inch_conventional_microwave_hood.update()

# ---- objects
ob_microwave = bpy.data.objects.new('Microwave', None)
ob_obj_x = bpy.data.objects.new('OBJ_X', None)
ob_obj_y = bpy.data.objects.new('OBJ_Y', None)
ob_obj_z = bpy.data.objects.new('OBJ_Z', None)
ob_obj_prompts = bpy.data.objects.new('OBJ_PROMPTS', None)
ob_center_x = bpy.data.objects.new('Center X', None)
ob_mesh_new_part_30_inch_conventional_microwave_hood = bpy.data.objects.new('MESH.New Part.30 inch Conventional Microwave Hood', me_30_inch_conventional_microwave_hood)

# ---- transforms, parenting, visibility, modifiers, constraints
ob_microwave.location = (0.0, 0.0, 0.0)
ob_microwave.empty_display_type = 'ARROWS'
ob_microwave.empty_display_size = 0.1
ob_obj_x.parent = ob_microwave
ob_obj_x.location = (0.762, 0.0, 0.0)
ob_obj_x.lock_location = (False, True, True)
ob_obj_x.lock_rotation = (True, True, True)
ob_obj_x.empty_display_type = 'SPHERE'
ob_obj_x.empty_display_size = 0.1
ob_obj_y.parent = ob_microwave
ob_obj_y.location = (0.0, -0.381, 0.0)
ob_obj_y.lock_location = (True, False, True)
ob_obj_y.lock_rotation = (True, True, True)
ob_obj_y.empty_display_type = 'SPHERE'
ob_obj_y.empty_display_size = 0.1
ob_obj_z.parent = ob_microwave
ob_obj_z.location = (0.0, 0.0, -0.4191)
ob_obj_z.lock_location = (True, True, False)
ob_obj_z.lock_rotation = (True, True, True)
ob_obj_z.empty_display_type = 'SINGLE_ARROW'
ob_obj_z.empty_display_size = 0.2
ob_obj_prompts.parent = ob_microwave
ob_obj_prompts.location = (0.0, 0.0, 0.0)
ob_obj_prompts.lock_location = (True, True, True)
ob_obj_prompts.lock_rotation = (True, True, True)
ob_obj_prompts.empty_display_size = 0.0001
ob_center_x.parent = ob_microwave
ob_center_x.location = (0.381, 0.0, 0.0)
ob_center_x.empty_display_size = 0.0254
ob_mesh_new_part_30_inch_conventional_microwave_hood.parent = ob_microwave
ob_mesh_new_part_30_inch_conventional_microwave_hood.location = (0.0, 0.0, 0.0)
ob_mesh_new_part_30_inch_conventional_microwave_hood.lock_rotation = (True, True, True)
ob_mesh_new_part_30_inch_conventional_microwave_hood.lock_scale = (True, True, True)
ob_mesh_new_part_30_inch_conventional_microwave_hood.lineart.crease_threshold = 0.0

# ---- collection membership
scene.collection.objects.link(ob_microwave)
scene.collection.objects.link(ob_obj_x)
scene.collection.objects.link(ob_obj_y)
scene.collection.objects.link(ob_obj_z)
scene.collection.objects.link(ob_obj_prompts)
scene.collection.objects.link(ob_center_x)
scene.collection.objects.link(ob_mesh_new_part_30_inch_conventional_microwave_hood)

# ---- scene / render settings (as saved in the file)
scene.frame_start = 1; scene.frame_end = 250; scene.frame_set(1)
scene.render.engine = 'CYCLES'
scene.cycles.use_denoising = False
scene.cycles.samples = 128
scene.cycles.sampling_pattern = 'TABULATED_SOBOL'
scene.cycles.use_adaptive_sampling = False
scene.cycles.use_light_tree = False
scene.cycles.max_bounces = 6
scene.cycles.transmission_bounces = 6
scene.cycles.transparent_max_bounces = 6
scene.eevee.use_gtao = True
scene.eevee.use_raytracing = True
scene.view_settings.view_transform = 'Filmic'
bpy.context.view_layer.update()

# ---- added for rendering (the .blend has no active camera and no usable light): camera, sun
cam_auto = bpy.data.cameras.new('AutoCamera')
cam_auto.lens = 50.0
cam_auto.sensor_width = 36.0
cam_auto.clip_end = 1000.0
ob_auto_camera = bpy.data.objects.new('AutoCamera', cam_auto)
scene.collection.objects.link(ob_auto_camera)
ob_auto_camera.location = (1.25945, -1.24464, 0.493203)
ob_auto_camera.rotation_euler = (1.09748, -7.21219e-08, 0.694738)
scene.camera = ob_auto_camera
light_auto_sun = bpy.data.lights.new('AutoSun', 'SUN')
light_auto_sun.energy = 3.0
light_auto_sun.angle = 0.0523599
ob_auto_sun = bpy.data.objects.new('AutoSun', light_auto_sun)
scene.collection.objects.link(ob_auto_sun)
ob_auto_sun.rotation_euler = (0.872665, 0.174533, 0.523599)
bpy.context.view_layer.update()
